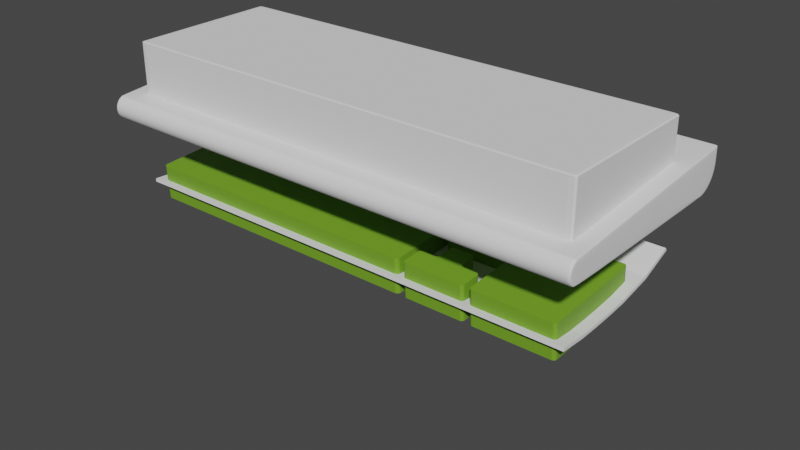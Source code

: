 # Source: keytop-fixed.blend  (saved by Blender 3.0.42; exported with 4.5.12 LTS)
import bpy
from mathutils import Matrix  # noqa: F401  (used for matrix-valued properties, if any)

bpy.ops.wm.read_factory_settings(use_empty=True)
scene = bpy.context.scene
scene.name = 'Scene'

# ---- collections
col_collection = bpy.data.collections.new('Collection'); scene.collection.children.link(col_collection)
col_keyplate_bottom = bpy.data.collections.new('keyplate-bottom'); scene.collection.children.link(col_keyplate_bottom)
col_keyplate_switchhole = bpy.data.collections.new('keyplate-switchhole'); col_keyplate_bottom.children.link(col_keyplate_switchhole)
col_case = bpy.data.collections.new('case'); scene.collection.children.link(col_case)
col_case_001 = bpy.data.collections.new('case.001'); scene.collection.children.link(col_case_001)

# ---- materials (node trees are filled in below, after node groups)
mat_green = bpy.data.materials.new('green')
mat_green.use_transparent_shadow = False

# ---- node groups
ng_auto_smooth = bpy.data.node_groups.new('Auto Smooth', 'GeometryNodeTree')
_s = ng_auto_smooth.interface.new_socket(name='Geometry', in_out='OUTPUT', socket_type='NodeSocketGeometry')
_s = ng_auto_smooth.interface.new_socket(name='Geometry', in_out='INPUT', socket_type='NodeSocketGeometry')
_s = ng_auto_smooth.interface.new_socket(name='Angle', in_out='INPUT', socket_type='NodeSocketFloat')
_s.subtype = 'ANGLE'
_s.min_value = 0.0
_s.max_value = 3.142
ng_auto_smooth.is_modifier = True
_N = ng_auto_smooth.nodes; _L = ng_auto_smooth.links
n0 = _N.new('NodeGroupOutput'); n0.name = 'Group Output'; n0.location = (480, -100)
n1 = _N.new('NodeGroupInput'); n1.name = 'Group Input'; n1.location = (-420, -300)
n2 = _N.new('NodeGroupInput'); n2.name = 'Group Input.001'; n2.location = (-60, -100)
n3 = _N.new('GeometryNodeSetShadeSmooth'); n3.name = 'Set Shade Smooth'; n3.location = (120, -100)
n3.domain = 'EDGE'
n4 = _N.new('GeometryNodeSetShadeSmooth'); n4.name = 'Set Shade Smooth.001'; n4.location = (300, -100)
n5 = _N.new('GeometryNodeInputMeshEdgeAngle'); n5.name = 'Edge Angle'; n5.location = (-420, -220)
n6 = _N.new('GeometryNodeInputEdgeSmooth'); n6.name = 'Is Edge Smooth'; n6.location = (-60, -160)
n7 = _N.new('GeometryNodeInputShadeSmooth'); n7.name = 'Is Face Smooth'; n7.location = (-240, -340)
n8 = _N.new('FunctionNodeBooleanMath'); n8.name = 'Boolean Math'; n8.location = (-60, -220)
n9 = _N.new('FunctionNodeCompare'); n9.name = 'Compare'; n9.location = (-240, -180)
n9.operation = 'LESS_EQUAL'
_L.new(n5.outputs[0], n9.inputs[0])
_L.new(n4.outputs[0], n0.inputs[0])
_L.new(n1.outputs[1], n9.inputs[1])
_L.new(n9.outputs[0], n8.inputs[0])
_L.new(n7.outputs[0], n8.inputs[1])
_L.new(n2.outputs[0], n3.inputs[0])
_L.new(n6.outputs[0], n3.inputs[1])
_L.new(n3.outputs[0], n4.inputs[0])
_L.new(n8.outputs[0], n3.inputs[2])
n0.is_active_output = True

# ---- material node trees
mat_green.use_nodes = True; mat_green.node_tree.nodes.clear()
_N = mat_green.node_tree.nodes; _L = mat_green.node_tree.links
n0 = _N.new('ShaderNodeBsdfPrincipled'); n0.name = 'Principled BSDF'; n0.location = (10, 300)
n0.distribution = 'GGX'
n0.subsurface_method = 'RANDOM_WALK_SKIN'
n0.inputs[0].default_value = (0.1763, 0.38, 0.02298, 1.0)
n0.inputs[3].default_value = 1.45
n0.inputs[27].default_value = (0.0, 0.0, 0.0, 1.0)
n0.inputs[28].default_value = 1.0
n1 = _N.new('ShaderNodeOutputMaterial'); n1.name = 'Material Output'; n1.location = (300, 300)
_L.new(n0.outputs[0], n1.inputs[0])
n1.is_active_output = True

# ---- world
world_world = bpy.data.worlds.new('World'); scene.world = world_world
world_world.use_nodes = True; world_world.node_tree.nodes.clear()
_N = world_world.node_tree.nodes; _L = world_world.node_tree.links
n0 = _N.new('ShaderNodeOutputWorld'); n0.name = 'World Output'; n0.location = (300, 300)
n1 = _N.new('ShaderNodeBackground'); n1.name = 'Background'; n1.location = (10, 300)
n1.inputs[0].default_value = (0.05088, 0.05088, 0.05088, 1.0)
_L.new(n1.outputs[0], n0.inputs[0])
n0.is_active_output = True
world_world.color = (0.05088, 0.05088, 0.05088)
world_world.use_sun_shadow = False
world_world.sun_shadow_jitter_overblur = 0.0

# ---- meshes
me_cube_002 = bpy.data.meshes.new('Cube.002')
me_cube_002.from_pydata([(-0.9569, -0.942, -1.0), (-0.9569, -0.9891, -0.9529), (-1.004, -0.942, -0.9529), (-0.9569, -0.9629, -0.9998), (-0.9569, -0.9829, -0.9938), (-0.9778, -0.942, -0.9998), (-0.979, -0.9641, -0.9995), (-0.9786, -0.9827, -0.9936), (-0.9946, -0.9797, -0.9906), (-0.9778, -0.9889, -0.9529), (-0.9978, -0.9829, -0.9529), (-0.9569, -0.9889, -0.9738), (-0.979, -0.9886, -0.975), (-0.9976, -0.9827, -0.9747), (-1.004, -0.942, -0.9738), (-0.9978, -0.942, -0.9938), (-1.004, -0.9629, -0.9529), (-1.003, -0.9641, -0.975), (-0.9976, -0.9638, -0.9936), (-0.9569, -0.9891, 0.9529), (-0.9569, -0.942, 1.0), (-1.004, -0.942, 0.9529), (-0.9569, -0.9889, 0.9738), (-0.9569, -0.9829, 0.9938), (-0.9778, -0.9889, 0.9529), (-0.979, -0.9886, 0.975), (-0.9786, -0.9827, 0.9936), (-0.9946, -0.9797, 0.9906), (-0.9778, -0.942, 0.9998), (-0.9978, -0.942, 0.9938), (-0.9569, -0.9629, 0.9998), (-0.979, -0.9641, 0.9995), (-0.9976, -0.9638, 0.9936), (-1.004, -0.9629, 0.9529), (-0.9978, -0.9829, 0.9529), (-1.004, -0.942, 0.9738), (-1.003, -0.9641, 0.975), (-0.9976, -0.9827, 0.9747), (-0.9569, 1.042, -1.0), (-1.004, 1.042, -0.9529), (-0.9569, 1.089, -0.9529), (-0.9778, 1.042, -0.9998), (-0.9978, 1.042, -0.9938), (-0.9569, 1.063, -0.9998), (-0.979, 1.064, -0.9995), (-0.9976, 1.064, -0.9936), (-0.9946, 1.08, -0.9906), (-1.004, 1.063, -0.9529), (-0.9978, 1.083, -0.9529), (-1.004, 1.042, -0.9738), (-1.003, 1.064, -0.975), (-0.9976, 1.083, -0.9747), (-0.9569, 1.089, -0.9738), (-0.9569, 1.083, -0.9938), (-0.9778, 1.089, -0.9529), (-0.979, 1.089, -0.975), (-0.9786, 1.083, -0.9936), (-0.9569, 1.042, 1.0), (-0.9569, 1.089, 0.9529), (-1.004, 1.042, 0.9529), (-0.9569, 1.063, 0.9998), (-0.9569, 1.083, 0.9938), (-0.9778, 1.042, 0.9998), (-0.979, 1.064, 0.9995), (-0.9786, 1.083, 0.9936), (-0.9946, 1.08, 0.9906), (-0.9778, 1.089, 0.9529), (-0.9978, 1.083, 0.9529), (-0.9569, 1.089, 0.9738), (-0.979, 1.089, 0.975), (-0.9976, 1.083, 0.9747), (-1.004, 1.042, 0.9738), (-0.9978, 1.042, 0.9938), (-1.004, 1.063, 0.9529), (-1.003, 1.064, 0.975), (-0.9976, 1.064, 0.9936), (0.9529, -0.942, -1.0), (1.0, -0.942, -0.9529), (0.9529, -0.9891, -0.9529), (0.9738, -0.942, -0.9998), (0.9938, -0.942, -0.9938), (0.9529, -0.9629, -0.9998), (0.975, -0.9641, -0.9995), (0.9936, -0.9638, -0.9936), (0.9906, -0.9797, -0.9906), (0.9998, -0.9629, -0.9529), (0.9938, -0.9829, -0.9529), (0.9998, -0.942, -0.9738), (0.9995, -0.9641, -0.975), (0.9936, -0.9827, -0.9747), (0.9529, -0.9889, -0.9738), (0.9529, -0.9829, -0.9938), (0.9738, -0.9889, -0.9529), (0.975, -0.9886, -0.975), (0.9747, -0.9827, -0.9936), (0.9529, -0.942, 1.0), (0.9529, -0.9891, 0.9529), (1.0, -0.942, 0.9529), (0.9529, -0.9629, 0.9998), (0.9529, -0.9829, 0.9938), (0.9738, -0.942, 0.9998), (0.975, -0.9641, 0.9995), (0.9747, -0.9827, 0.9936), (0.9906, -0.9797, 0.9906), (0.9738, -0.9889, 0.9529), (0.9938, -0.9829, 0.9529), (0.9529, -0.9889, 0.9738), (0.975, -0.9886, 0.975), (0.9936, -0.9827, 0.9747), (0.9998, -0.942, 0.9738), (0.9938, -0.942, 0.9938), (0.9998, -0.9629, 0.9529), (0.9995, -0.9641, 0.975), (0.9936, -0.9638, 0.9936), (0.9529, 1.042, -1.0), (0.9529, 1.089, -0.9529), (1.0, 1.042, -0.9529), (0.9529, 1.063, -0.9998), (0.9529, 1.083, -0.9938), (0.9738, 1.042, -0.9998), (0.975, 1.064, -0.9995), (0.9747, 1.083, -0.9936), (0.9906, 1.08, -0.9906), (0.9738, 1.089, -0.9529), (0.9938, 1.083, -0.9529), (0.9529, 1.089, -0.9738), (0.975, 1.089, -0.975), (0.9936, 1.083, -0.9747), (0.9998, 1.042, -0.9738), (0.9938, 1.042, -0.9938), (0.9998, 1.063, -0.9529), (0.9995, 1.064, -0.975), (0.9936, 1.064, -0.9936), (0.9529, 1.042, 1.0), (1.0, 1.042, 0.9529), (0.9529, 1.089, 0.9529), (0.9738, 1.042, 0.9998), (0.9938, 1.042, 0.9938), (0.9529, 1.063, 0.9998), (0.975, 1.064, 0.9995), (0.9936, 1.064, 0.9936), (0.9906, 1.08, 0.9906), (0.9998, 1.063, 0.9529), (0.9938, 1.083, 0.9529), (0.9998, 1.042, 0.9738), (0.9995, 1.064, 0.975), (0.9936, 1.083, 0.9747), (0.9529, 1.089, 0.9738), (0.9529, 1.083, 0.9938), (0.9738, 1.089, 0.9529), (0.975, 1.089, 0.975), (0.9747, 1.083, 0.9936)], [], [(78, 96, 19, 1), (116, 134, 97, 77), (133, 57, 20, 95), (2, 21, 59, 39), (40, 58, 135, 115), (0, 3, 6, 5), (3, 4, 7, 6), (5, 6, 18, 15), (6, 7, 8, 18), (1, 9, 12, 11), (9, 10, 13, 12), (11, 12, 7, 4), (12, 13, 8, 7), (2, 14, 17, 16), (14, 15, 18, 17), (16, 17, 13, 10), (17, 18, 8, 13), (19, 22, 25, 24), (22, 23, 26, 25), (24, 25, 37, 34), (25, 26, 27, 37), (20, 28, 31, 30), (28, 29, 32, 31), (30, 31, 26, 23), (31, 32, 27, 26), (21, 33, 36, 35), (33, 34, 37, 36), (35, 36, 32, 29), (36, 37, 27, 32), (38, 41, 44, 43), (41, 42, 45, 44), (43, 44, 56, 53), (44, 45, 46, 56), (39, 47, 50, 49), (47, 48, 51, 50), (49, 50, 45, 42), (50, 51, 46, 45), (40, 52, 55, 54), (52, 53, 56, 55), (54, 55, 51, 48), (55, 56, 46, 51), (57, 60, 63, 62), (60, 61, 64, 63), (62, 63, 75, 72), (63, 64, 65, 75), (58, 66, 69, 68), (66, 67, 70, 69), (68, 69, 64, 61), (69, 70, 65, 64), (59, 71, 74, 73), (71, 72, 75, 74), (73, 74, 70, 67), (74, 75, 65, 70), (76, 79, 82, 81), (79, 80, 83, 82), (81, 82, 94, 91), (82, 83, 84, 94), (77, 85, 88, 87), (85, 86, 89, 88), (87, 88, 83, 80), (88, 89, 84, 83), (78, 90, 93, 92), (90, 91, 94, 93), (92, 93, 89, 86), (93, 94, 84, 89), (95, 98, 101, 100), (98, 99, 102, 101), (100, 101, 113, 110), (101, 102, 103, 113), (96, 104, 107, 106), (104, 105, 108, 107), (106, 107, 102, 99), (107, 108, 103, 102), (97, 109, 112, 111), (109, 110, 113, 112), (111, 112, 108, 105), (112, 113, 103, 108), (114, 117, 120, 119), (117, 118, 121, 120), (119, 120, 132, 129), (120, 121, 122, 132), (115, 123, 126, 125), (123, 124, 127, 126), (125, 126, 121, 118), (126, 127, 122, 121), (116, 128, 131, 130), (128, 129, 132, 131), (130, 131, 127, 124), (131, 132, 122, 127), (133, 136, 139, 138), (136, 137, 140, 139), (138, 139, 151, 148), (139, 140, 141, 151), (134, 142, 145, 144), (142, 143, 146, 145), (144, 145, 140, 137), (145, 146, 141, 140), (135, 147, 150, 149), (147, 148, 151, 150), (149, 150, 146, 143), (150, 151, 141, 146), (38, 0, 5, 41), (41, 5, 15, 42), (42, 15, 14, 49), (49, 14, 2, 39), (1, 19, 24, 9), (9, 24, 34, 10), (10, 34, 33, 16), (16, 33, 21, 2), (20, 57, 62, 28), (28, 62, 72, 29), (29, 72, 71, 35), (35, 71, 59, 21), (58, 40, 54, 66), (66, 54, 48, 67), (67, 48, 47, 73), (73, 47, 39, 59), (114, 38, 43, 117), (117, 43, 53, 118), (118, 53, 52, 125), (125, 52, 40, 115), (57, 133, 138, 60), (60, 138, 148, 61), (61, 148, 147, 68), (68, 147, 135, 58), (134, 116, 130, 142), (142, 130, 124, 143), (143, 124, 123, 149), (149, 123, 115, 135), (76, 114, 119, 79), (79, 119, 129, 80), (80, 129, 128, 87), (87, 128, 116, 77), (133, 95, 100, 136), (136, 100, 110, 137), (137, 110, 109, 144), (144, 109, 97, 134), (96, 78, 92, 104), (104, 92, 86, 105), (105, 86, 85, 111), (111, 85, 77, 97), (0, 76, 81, 3), (3, 81, 91, 4), (4, 91, 90, 11), (11, 90, 78, 1), (95, 20, 30, 98), (98, 30, 23, 99), (99, 23, 22, 106), (106, 22, 19, 96), (38, 114, 76, 0)])
_uv = me_cube_002.uv_layers.new(name='UVMap')
_uv.uv.foreach_set('vector', [0.3809, 0.7559, 0.6191, 0.7559, 0.6191, 0.9941, 0.3809, 0.9941, 0.3809, 0.5057, 0.6191, 0.5057, 0.6191, 0.7443, 0.3809, 0.7443, 0.6309, 0.5057, 0.8691, 0.5057, 0.8691, 0.7443, 0.6309, 0.7443, 0.3809, 0.005663, 0.6191, 0.005663, 0.6191, 0.2443, 0.3809, 0.2443, 0.3809, 0.2559, 0.6191, 0.2559, 0.6191, 0.4941, 0.3809, 0.4941, 0.1309, 0.7443, 0.1309, 0.7469, 0.1281, 0.747, 0.1283, 0.7443, 0.1309, 0.7469, 0.1309, 0.75, 0.1282, 0.75, 0.1281, 0.747, 0.1283, 0.7443, 0.1281, 0.747, 0.125, 0.747, 0.125, 0.7443, 0.1281, 0.747, 0.1282, 0.75, 0.1262, 0.75, 0.125, 0.747, 0.3809, 0.9941, 0.3809, 0.9967, 0.3781, 0.9969, 0.3783, 0.9941, 0.3809, 0.9967, 0.3809, 1.0, 0.3782, 1.0, 0.3781, 0.9969, 0.3783, 0.9941, 0.3781, 0.9969, 0.375, 0.9968, 0.375, 0.9941, 0.3781, 0.9969, 0.3782, 1.0, 0.3762, 1.0, 0.375, 0.9968, 0.3809, 0.005663, 0.3783, 0.005663, 0.3781, 0.003001, 0.3809, 0.00315, 0.3783, 0.005663, 0.375, 0.005663, 0.375, 0.003046, 0.3781, 0.003001, 0.3809, 0.00315, 0.3781, 0.003001, 0.3782, 0.0, 0.3809, 0.0, 0.3781, 0.003001, 0.375, 0.003046, 0.375, 0.00113, 0.3782, 0.0, 0.6191, 0.9941, 0.6217, 0.9941, 0.6219, 0.9969, 0.6191, 0.9967, 0.6217, 0.9941, 0.625, 0.9941, 0.625, 0.9968, 0.6219, 0.9969, 0.6191, 0.9967, 0.6219, 0.9969, 0.6218, 1.0, 0.6191, 1.0, 0.6219, 0.9969, 0.625, 0.9968, 0.625, 0.9988, 0.6218, 1.0, 0.8691, 0.7443, 0.8717, 0.7443, 0.8719, 0.747, 0.8691, 0.7469, 0.8717, 0.7443, 0.875, 0.7443, 0.875, 0.747, 0.8719, 0.747, 0.8691, 0.7469, 0.8719, 0.747, 0.8718, 0.75, 0.8691, 0.75, 0.8719, 0.747, 0.875, 0.747, 0.875, 0.7489, 0.8718, 0.75, 0.6191, 0.005663, 0.6191, 0.00315, 0.6219, 0.003001, 0.6217, 0.005663, 0.6191, 0.00315, 0.6191, 0.0, 0.6218, 0.0, 0.6219, 0.003001, 0.6217, 0.005663, 0.6219, 0.003001, 0.625, 0.003046, 0.625, 0.005663, 0.6219, 0.003001, 0.6218, 0.0, 0.6238, 0.0, 0.625, 0.003046, 0.1309, 0.5057, 0.1283, 0.5057, 0.1281, 0.503, 0.1309, 0.5031, 0.1283, 0.5057, 0.125, 0.5057, 0.125, 0.503, 0.1281, 0.503, 0.1309, 0.5031, 0.1281, 0.503, 0.1282, 0.5, 0.1309, 0.5, 0.1281, 0.503, 0.125, 0.503, 0.125, 0.5011, 0.1282, 0.5, 0.3809, 0.2443, 0.3809, 0.2469, 0.3781, 0.247, 0.3783, 0.2443, 0.3809, 0.2469, 0.3809, 0.25, 0.3782, 0.25, 0.3781, 0.247, 0.3783, 0.2443, 0.3781, 0.247, 0.375, 0.247, 0.375, 0.2443, 0.3781, 0.247, 0.3782, 0.25, 0.3762, 0.25, 0.375, 0.247, 0.3809, 0.2559, 0.3783, 0.2559, 0.3781, 0.2531, 0.3809, 0.2533, 0.3783, 0.2559, 0.375, 0.2559, 0.375, 0.2532, 0.3781, 0.2531, 0.3809, 0.2533, 0.3781, 0.2531, 0.3782, 0.25, 0.3809, 0.25, 0.3781, 0.2531, 0.375, 0.2532, 0.375, 0.2512, 0.3782, 0.25, 0.8691, 0.5057, 0.8691, 0.5031, 0.8719, 0.503, 0.8717, 0.5057, 0.8691, 0.5031, 0.8691, 0.5, 0.8718, 0.5, 0.8719, 0.503, 0.8717, 0.5057, 0.8719, 0.503, 0.875, 0.503, 0.875, 0.5057, 0.8719, 0.503, 0.8718, 0.5, 0.8738, 0.5, 0.875, 0.503, 0.6191, 0.2559, 0.6191, 0.2533, 0.6219, 0.2531, 0.6217, 0.2559, 0.6191, 0.2533, 0.6191, 0.25, 0.6218, 0.25, 0.6219, 0.2531, 0.6217, 0.2559, 0.6219, 0.2531, 0.625, 0.2532, 0.625, 0.2559, 0.6219, 0.2531, 0.6218, 0.25, 0.6238, 0.25, 0.625, 0.2532, 0.6191, 0.2443, 0.6217, 0.2443, 0.6219, 0.247, 0.6191, 0.2469, 0.6217, 0.2443, 0.625, 0.2443, 0.625, 0.247, 0.6219, 0.247, 0.6191, 0.2469, 0.6219, 0.247, 0.6218, 0.25, 0.6191, 0.25, 0.6219, 0.247, 0.625, 0.247, 0.625, 0.2489, 0.6218, 0.25, 0.3691, 0.7443, 0.3717, 0.7443, 0.3719, 0.747, 0.3691, 0.7469, 0.3717, 0.7443, 0.375, 0.7443, 0.375, 0.747, 0.3719, 0.747, 0.3691, 0.7469, 0.3719, 0.747, 0.3718, 0.75, 0.3691, 0.75, 0.3719, 0.747, 0.375, 0.747, 0.3754, 0.75, 0.3718, 0.75, 0.3809, 0.7443, 0.3809, 0.7469, 0.3781, 0.747, 0.3783, 0.7443, 0.3809, 0.7469, 0.3809, 0.75, 0.3782, 0.75, 0.3781, 0.747, 0.3783, 0.7443, 0.3781, 0.747, 0.375, 0.747, 0.375, 0.7443, 0.3781, 0.747, 0.3782, 0.75, 0.3754, 0.75, 0.375, 0.747, 0.3809, 0.7559, 0.3783, 0.7559, 0.3781, 0.7531, 0.3809, 0.7533, 0.3783, 0.7559, 0.375, 0.7559, 0.375, 0.7532, 0.3781, 0.7531, 0.3809, 0.7533, 0.3781, 0.7531, 0.3782, 0.75, 0.3809, 0.75, 0.3781, 0.7531, 0.375, 0.7532, 0.3754, 0.75, 0.3782, 0.75, 0.6309, 0.7443, 0.6309, 0.7469, 0.6281, 0.747, 0.6283, 0.7443, 0.6309, 0.7469, 0.6309, 0.75, 0.6282, 0.75, 0.6281, 0.747, 0.6283, 0.7443, 0.6281, 0.747, 0.625, 0.747, 0.625, 0.7443, 0.6281, 0.747, 0.6282, 0.75, 0.625, 0.7496, 0.625, 0.747, 0.6191, 0.7559, 0.6191, 0.7533, 0.6219, 0.7531, 0.6217, 0.7559, 0.6191, 0.7533, 0.6191, 0.75, 0.6218, 0.75, 0.6219, 0.7531, 0.6217, 0.7559, 0.6219, 0.7531, 0.625, 0.7532, 0.625, 0.7559, 0.6219, 0.7531, 0.6218, 0.75, 0.625, 0.7496, 0.625, 0.7532, 0.6191, 0.7443, 0.6217, 0.7443, 0.6219, 0.747, 0.6191, 0.7469, 0.6217, 0.7443, 0.625, 0.7443, 0.625, 0.747, 0.6219, 0.747, 0.6191, 0.7469, 0.6219, 0.747, 0.6218, 0.75, 0.6191, 0.75, 0.6219, 0.747, 0.625, 0.747, 0.625, 0.7496, 0.6218, 0.75, 0.3691, 0.5057, 0.3691, 0.5031, 0.3719, 0.503, 0.3717, 0.5057, 0.3691, 0.5031, 0.3691, 0.5, 0.3718, 0.5, 0.3719, 0.503, 0.3717, 0.5057, 0.3719, 0.503, 0.375, 0.503, 0.375, 0.5057, 0.3719, 0.503, 0.3718, 0.5, 0.375, 0.5004, 0.375, 0.503, 0.3809, 0.4941, 0.3809, 0.4967, 0.3781, 0.4969, 0.3783, 0.4941, 0.3809, 0.4967, 0.3809, 0.5, 0.3782, 0.5, 0.3781, 0.4969, 0.3783, 0.4941, 0.3781, 0.4969, 0.375, 0.4968, 0.375, 0.4941, 0.3781, 0.4969, 0.3782, 0.5, 0.375, 0.5004, 0.375, 0.4968, 0.3809, 0.5057, 0.3783, 0.5057, 0.3781, 0.503, 0.3809, 0.5031, 0.3783, 0.5057, 0.375, 0.5057, 0.375, 0.503, 0.3781, 0.503, 0.3809, 0.5031, 0.3781, 0.503, 0.3782, 0.5, 0.3809, 0.5, 0.3781, 0.503, 0.375, 0.503, 0.375, 0.5004, 0.3782, 0.5, 0.6309, 0.5057, 0.6283, 0.5057, 0.6281, 0.503, 0.6309, 0.5031, 0.6283, 0.5057, 0.625, 0.5057, 0.625, 0.503, 0.6281, 0.503, 0.6309, 0.5031, 0.6281, 0.503, 0.6282, 0.5, 0.6309, 0.5, 0.6281, 0.503, 0.625, 0.503, 0.6246, 0.5, 0.6282, 0.5, 0.6191, 0.5057, 0.6191, 0.5031, 0.6219, 0.503, 0.6217, 0.5057, 0.6191, 0.5031, 0.6191, 0.5, 0.6218, 0.5, 0.6219, 0.503, 0.6217, 0.5057, 0.6219, 0.503, 0.625, 0.503, 0.625, 0.5057, 0.6219, 0.503, 0.6218, 0.5, 0.6246, 0.5, 0.625, 0.503, 0.6191, 0.4941, 0.6217, 0.4941, 0.6219, 0.4969, 0.6191, 0.4967, 0.6217, 0.4941, 0.625, 0.4941, 0.625, 0.4968, 0.6219, 0.4969, 0.6191, 0.4967, 0.6219, 0.4969, 0.6218, 0.5, 0.6191, 0.5, 0.6219, 0.4969, 0.625, 0.4968, 0.6246, 0.5, 0.6218, 0.5, 0.1309, 0.5057, 0.1309, 0.7443, 0.1283, 0.7443, 0.1283, 0.5057, 0.1283, 0.5057, 0.1283, 0.7443, 0.125, 0.7443, 0.125, 0.5057, 0.375, 0.2443, 0.375, 0.005663, 0.3783, 0.005663, 0.3783, 0.2443, 0.3783, 0.2443, 0.3783, 0.005663, 0.3809, 0.005663, 0.3809, 0.2443, 0.3809, 0.9941, 0.6191, 0.9941, 0.6191, 0.9967, 0.3809, 0.9967, 0.3809, 0.9967, 0.6191, 0.9967, 0.6191, 1.0, 0.3809, 1.0, 0.3809, 0.0, 0.6191, 0.0, 0.6191, 0.00315, 0.3809, 0.00315, 0.3809, 0.00315, 0.6191, 0.00315, 0.6191, 0.005663, 0.3809, 0.005663, 0.8691, 0.7443, 0.8691, 0.5057, 0.8717, 0.5057, 0.8717, 0.7443, 0.8717, 0.7443, 0.8717, 0.5057, 0.875, 0.5057, 0.875, 0.7443, 0.625, 0.005663, 0.625, 0.2443, 0.6217, 0.2443, 0.6217, 0.005663, 0.6217, 0.005663, 0.6217, 0.2443, 0.6191, 0.2443, 0.6191, 0.005663, 0.6191, 0.2559, 0.3809, 0.2559, 0.3809, 0.2533, 0.6191, 0.2533, 0.6191, 0.2533, 0.3809, 0.2533, 0.3809, 0.25, 0.6191, 0.25, 0.6191, 0.25, 0.3809, 0.25, 0.3809, 0.2469, 0.6191, 0.2469, 0.6191, 0.2469, 0.3809, 0.2469, 0.3809, 0.2443, 0.6191, 0.2443, 0.3691, 0.5057, 0.1309, 0.5057, 0.1309, 0.5031, 0.3691, 0.5031, 0.3691, 0.5031, 0.1309, 0.5031, 0.1309, 0.5, 0.3691, 0.5, 0.375, 0.4941, 0.375, 0.2559, 0.3783, 0.2559, 0.3783, 0.4941, 0.3783, 0.4941, 0.3783, 0.2559, 0.3809, 0.2559, 0.3809, 0.4941, 0.8691, 0.5057, 0.6309, 0.5057, 0.6309, 0.5031, 0.8691, 0.5031, 0.8691, 0.5031, 0.6309, 0.5031, 0.6309, 0.5, 0.8691, 0.5, 0.625, 0.2559, 0.625, 0.4941, 0.6217, 0.4941, 0.6217, 0.2559, 0.6217, 0.2559, 0.6217, 0.4941, 0.6191, 0.4941, 0.6191, 0.2559, 0.6191, 0.5057, 0.3809, 0.5057, 0.3809, 0.5031, 0.6191, 0.5031, 0.6191, 0.5031, 0.3809, 0.5031, 0.3809, 0.5, 0.6191, 0.5, 0.6191, 0.5, 0.3809, 0.5, 0.3809, 0.4967, 0.6191, 0.4967, 0.6191, 0.4967, 0.3809, 0.4967, 0.3809, 0.4941, 0.6191, 0.4941, 0.3691, 0.7443, 0.3691, 0.5057, 0.3717, 0.5057, 0.3717, 0.7443, 0.3717, 0.7443, 0.3717, 0.5057, 0.375, 0.5057, 0.375, 0.7443, 0.375, 0.7443, 0.375, 0.5057, 0.3783, 0.5057, 0.3783, 0.7443, 0.3783, 0.7443, 0.3783, 0.5057, 0.3809, 0.5057, 0.3809, 0.7443, 0.6309, 0.5057, 0.6309, 0.7443, 0.6283, 0.7443, 0.6283, 0.5057, 0.6283, 0.5057, 0.6283, 0.7443, 0.625, 0.7443, 0.625, 0.5057, 0.625, 0.5057, 0.625, 0.7443, 0.6217, 0.7443, 0.6217, 0.5057, 0.6217, 0.5057, 0.6217, 0.7443, 0.6191, 0.7443, 0.6191, 0.5057, 0.6191, 0.7559, 0.3809, 0.7559, 0.3809, 0.7533, 0.6191, 0.7533, 0.6191, 0.7533, 0.3809, 0.7533, 0.3809, 0.75, 0.6191, 0.75, 0.6191, 0.75, 0.3809, 0.75, 0.3809, 0.7469, 0.6191, 0.7469, 0.6191, 0.7469, 0.3809, 0.7469, 0.3809, 0.7443, 0.6191, 0.7443, 0.1309, 0.7443, 0.3691, 0.7443, 0.3691, 0.7469, 0.1309, 0.7469, 0.1309, 0.7469, 0.3691, 0.7469, 0.3691, 0.75, 0.1309, 0.75, 0.375, 0.9941, 0.375, 0.7559, 0.3783, 0.7559, 0.3783, 0.9941, 0.3783, 0.9941, 0.3783, 0.7559, 0.3809, 0.7559, 0.3809, 0.9941, 0.6309, 0.7443, 0.8691, 0.7443, 0.8691, 0.7469, 0.6309, 0.7469, 0.6309, 0.7469, 0.8691, 0.7469, 0.8691, 0.75, 0.6309, 0.75, 0.625, 0.7559, 0.625, 0.9941, 0.6217, 0.9941, 0.6217, 0.7559, 0.6217, 0.7559, 0.6217, 0.9941, 0.6191, 0.9941, 0.6191, 0.7559, 0.1309, 0.5057, 0.3691, 0.5057, 0.3691, 0.7443, 0.1309, 0.7443])
me_cube_002.use_remesh_fix_poles = True
me_cube_002.use_remesh_preserve_attributes = False
me_cube_002.update()
me_plane_041 = bpy.data.meshes.new('Plane.041')
me_plane_041.from_pydata([(-4.184, -1.513, 0.0), (-4.304, -1.393, 0.0), (-4.211, -1.511, 0.0), (-4.237, -1.502, 0.0), (-4.26, -1.488, 0.0), (-4.28, -1.469, 0.0), (-4.294, -1.446, 0.0), (-4.302, -1.42, 0.0), (4.304, -1.393, 0.0), (4.184, -1.513, 0.0), (4.302, -1.42, 0.0), (4.294, -1.446, 0.0), (4.28, -1.469, 0.0), (4.26, -1.488, 0.0), (4.237, -1.502, 0.0), (4.211, -1.511, 0.0), (-4.184, 1.513, 0.0), (-4.304, 1.393, 0.0), (-4.211, 1.511, 0.0), (-4.237, 1.502, 0.0), (-4.26, 1.488, 0.0), (-4.28, 1.469, 0.0), (-4.294, 1.446, 0.0), (-4.302, 1.42, 0.0), (4.184, 1.513, 0.0), (4.304, 1.393, 0.0), (4.211, 1.511, 0.0), (4.237, 1.502, 0.0), (4.26, 1.488, 0.0), (4.28, 1.469, 0.0), (4.294, 1.446, 0.0), (4.302, 1.42, 0.0)], [], [(1, 7, 6, 5, 4, 3, 2, 0, 9, 15, 14, 13, 12, 11, 10, 8, 25, 31, 30, 29, 28, 27, 26, 24, 16, 18, 19, 20, 21, 22, 23, 17)])
_uv = me_plane_041.uv_layers.new(name='UVMap')
_uv.uv.foreach_set('vector', [0.0, 0.03965, 0.0002967, 0.03073, 0.001256, 0.0222, 0.002884, 0.01454, 0.005111, 0.008205, 0.007806, 0.003574, 0.0108, 0.0008437, 0.01394, 0.0, 0.9861, 0.0, 0.9892, 0.0008437, 0.9922, 0.003574, 0.9949, 0.008205, 0.9971, 0.01454, 0.9987, 0.0222, 0.9997, 0.03073, 1.0, 0.03965, 1.0, 0.9604, 0.9997, 0.9693, 0.9987, 0.9778, 0.9971, 0.9855, 0.9949, 0.9918, 0.9922, 0.9964, 0.9892, 0.9992, 0.9861, 1.0, 0.01394, 1.0, 0.0108, 0.9992, 0.007806, 0.9964, 0.005111, 0.9918, 0.002884, 0.9855, 0.001256, 0.9778, 0.0002967, 0.9693, 0.0, 0.9604])
me_plane_041.materials.append(mat_green)
me_plane_041.use_remesh_fix_poles = True
me_plane_041.use_remesh_preserve_attributes = False
me_plane_041.update()
me_plane_042 = bpy.data.meshes.new('Plane.042')
me_plane_042.from_pydata([(-0.9533, -1.965, 0.0), (-1.053, -1.865, 0.0), (-0.9758, -1.963, 0.0), (-0.9973, -1.956, 0.0), (-1.017, -1.944, 0.0), (-1.033, -1.928, 0.0), (-1.044, -1.909, 0.0), (-1.051, -1.887, 0.0), (1.311, -1.865, 0.0), (1.211, -1.965, 0.0), (1.309, -1.887, 0.0), (1.302, -1.909, 0.0), (1.29, -1.928, 0.0), (1.274, -1.944, 0.0), (1.255, -1.956, 0.0), (1.233, -1.963, 0.0), (-0.9533, 1.062, 0.0), (-1.053, 0.9615, 0.0), (-0.9758, 1.059, 0.0), (-0.9973, 1.053, 0.0), (-1.017, 1.041, 0.0), (-1.033, 1.025, 0.0), (-1.044, 1.006, 0.0), (-1.051, 0.984, 0.0), (1.211, 1.062, 0.0), (1.311, 0.9615, 0.0), (1.233, 1.059, 0.0), (1.255, 1.053, 0.0), (1.274, 1.041, 0.0), (1.29, 1.025, 0.0), (1.302, 1.006, 0.0), (1.309, 0.984, 0.0)], [], [(1, 7, 6, 5, 4, 3, 2, 0, 9, 15, 14, 13, 12, 11, 10, 8, 25, 31, 30, 29, 28, 27, 26, 24, 16, 18, 19, 20, 21, 22, 23, 17)])
_uv = me_plane_042.uv_layers.new(name='UVMap')
_uv.uv.foreach_set('vector', [0.0, 0.03304, 0.0009002, 0.02561, 0.003813, 0.0185, 0.008753, 0.01211, 0.01551, 0.006837, 0.02369, 0.002978, 0.03279, 0.0007032, 0.0423, 0.0, 0.9577, 0.0, 0.9672, 0.0007032, 0.9763, 0.002978, 0.9845, 0.006837, 0.9912, 0.01211, 0.9962, 0.0185, 0.9991, 0.02561, 1.0, 0.03304, 1.0, 0.967, 0.9991, 0.9744, 0.9962, 0.9815, 0.9912, 0.9879, 0.9845, 0.9932, 0.9763, 0.997, 0.9672, 0.9993, 0.9577, 1.0, 0.0423, 1.0, 0.03279, 0.9993, 0.02369, 0.997, 0.01551, 0.9932, 0.008754, 0.9879, 0.003813, 0.9815, 0.0009002, 0.9744, 0.0, 0.967])
me_plane_042.materials.append(mat_green)
me_plane_042.use_remesh_fix_poles = True
me_plane_042.use_remesh_preserve_attributes = False
me_plane_042.update()
me_plane_043 = bpy.data.meshes.new('Plane.043')
me_plane_043.from_pydata([(-0.9533, -0.2175, 0.0), (-1.053, -0.1175, 0.0), (-0.9758, -0.2154, 0.0), (-0.9973, -0.2085, 0.0), (-1.017, -0.1968, 0.0), (-1.033, -0.1808, 0.0), (-1.044, -0.1615, 0.0), (-1.051, -0.14, 0.0), (0.7378, -0.1175, 0.0), (0.6378, -0.2175, 0.0), (0.7356, -0.14, 0.0), (0.7287, -0.1615, 0.0), (0.7171, -0.1808, 0.0), (0.7011, -0.1968, 0.0), (0.6818, -0.2085, 0.0), (0.6602, -0.2154, 0.0), (-0.9533, 1.062, 0.0), (-1.053, 0.9615, 0.0), (-0.9758, 1.059, 0.0), (-0.9973, 1.053, 0.0), (-1.017, 1.041, 0.0), (-1.033, 1.025, 0.0), (-1.044, 1.006, 0.0), (-1.051, 0.984, 0.0), (0.6378, 1.062, 0.0), (0.7378, 0.9615, 0.0), (0.6602, 1.059, 0.0), (0.6818, 1.053, 0.0), (0.7011, 1.041, 0.0), (0.7171, 1.025, 0.0), (0.7287, 1.006, 0.0), (0.7356, 0.984, 0.0)], [], [(1, 7, 6, 5, 4, 3, 2, 0, 9, 15, 14, 13, 12, 11, 10, 8, 25, 31, 30, 29, 28, 27, 26, 24, 16, 18, 19, 20, 21, 22, 23, 17)])
_uv = me_plane_043.uv_layers.new(name='UVMap')
_uv.uv.foreach_set('vector', [0.0, 0.07818, 0.001188, 0.0606, 0.005033, 0.04378, 0.01155, 0.02867, 0.02047, 0.01618, 0.03127, 0.007047, 0.04328, 0.001664, 0.05583, 0.0, 0.9442, 0.0, 0.9567, 0.001664, 0.9687, 0.007047, 0.9795, 0.01618, 0.9884, 0.02867, 0.995, 0.04378, 0.9988, 0.0606, 1.0, 0.07818, 1.0, 0.9218, 0.9988, 0.9394, 0.995, 0.9562, 0.9884, 0.9713, 0.9795, 0.9838, 0.9687, 0.993, 0.9567, 0.9983, 0.9442, 1.0, 0.05583, 1.0, 0.04328, 0.9983, 0.03127, 0.993, 0.02047, 0.9838, 0.01155, 0.9713, 0.005033, 0.9562, 0.001188, 0.9394, 0.0, 0.9218])
me_plane_043.materials.append(mat_green)
me_plane_043.use_remesh_fix_poles = True
me_plane_043.use_remesh_preserve_attributes = False
me_plane_043.update()
me_plane_044 = bpy.data.meshes.new('Plane.044')
me_plane_044.from_pydata([(-0.9533, -0.2175, 0.0), (-1.053, -0.1175, 0.0), (-0.9758, -0.2154, 0.0), (-0.9973, -0.2085, 0.0), (-1.017, -0.1968, 0.0), (-1.033, -0.1808, 0.0), (-1.044, -0.1615, 0.0), (-1.051, -0.14, 0.0), (0.7378, -0.1175, 0.0), (0.6378, -0.2175, 0.0), (0.7356, -0.14, 0.0), (0.7287, -0.1615, 0.0), (0.7171, -0.1808, 0.0), (0.7011, -0.1968, 0.0), (0.6818, -0.2085, 0.0), (0.6602, -0.2154, 0.0), (0.6378, 0.4516, 0.0), (0.7378, 0.3516, 0.0), (0.6602, 0.4495, 0.0), (0.6818, 0.4426, 0.0), (0.7011, 0.431, 0.0), (0.7171, 0.415, 0.0), (0.7287, 0.3956, 0.0), (0.7356, 0.3741, 0.0), (-0.9533, 0.4572, 0.0), (-1.053, 0.3576, 0.0), (-0.9758, 0.4552, 0.0), (-0.9973, 0.4484, 0.0), (-1.017, 0.4368, 0.0), (-1.033, 0.4208, 0.0), (-1.044, 0.4015, 0.0), (-1.051, 0.3801, 0.0), (-0.5102, 0.9378, 0.0), (-0.413, 1.038, 0.0), (-0.5087, 0.9603, 0.0), (-0.5024, 0.9818, 0.0), (-0.4912, 1.001, 0.0), (-0.4757, 1.017, 0.0), (-0.4567, 1.029, 0.0), (-0.4354, 1.036, 0.0), (-0.4994, 0.5556, 0.0), (-0.5966, 0.456, 0.0), (-0.5009, 0.5331, 0.0), (-0.5071, 0.5116, 0.0), (-0.5183, 0.4923, 0.0), (-0.5338, 0.4764, 0.0), (-0.5528, 0.4648, 0.0), (-0.5741, 0.458, 0.0), (0.1666, 0.9378, 0.0), (0.06419, 1.038, 0.0), (0.1639, 0.9603, 0.0), (0.1565, 0.9818, 0.0), (0.1444, 1.001, 0.0), (0.128, 1.017, 0.0), (0.1084, 1.029, 0.0), (0.08673, 1.036, 0.0), (0.1757, 0.5516, 0.0), (0.278, 0.4516, 0.0), (0.1783, 0.5291, 0.0), (0.1857, 0.5076, 0.0), (0.1979, 0.4883, 0.0), (0.2142, 0.4723, 0.0), (0.2338, 0.4607, 0.0), (0.2555, 0.4538, 0.0)], [], [(1, 7, 6, 5, 4, 3, 2, 0, 9, 15, 14, 13, 12, 11, 10, 8, 17, 23, 22, 21, 20, 19, 18, 16, 57, 63, 62, 61, 60, 59, 58, 56, 48, 50, 51, 52, 53, 54, 55, 49, 33, 39, 38, 37, 36, 35, 34, 32, 40, 42, 43, 44, 45, 46, 47, 41, 24, 26, 27, 28, 29, 30, 31, 25)])
_uv = me_plane_044.uv_layers.new(name='UVMap')
_uv.uv.foreach_set('vector', [0.0, 0.07818, 0.001189, 0.06061, 0.005034, 0.0438, 0.01156, 0.0287, 0.02048, 0.01621, 0.03127, 0.007066, 0.04328, 0.001669, 0.05583, 0.0, 0.9442, 0.0, 0.9567, 0.001669, 0.9687, 0.007066, 0.9796, 0.01621, 0.9885, 0.0287, 0.995, 0.0438, 0.9988, 0.06061, 1.0, 0.07818, 1.0, 0.445, 0.9988, 0.4626, 0.995, 0.4794, 0.9885, 0.4945, 0.9796, 0.507, 0.9688, 0.5161, 0.9567, 0.5215, 0.9442, 0.5232, 0.7433, 0.5232, 0.7307, 0.5248, 0.7186, 0.5302, 0.7076, 0.5395, 0.6984, 0.5525, 0.6917, 0.5685, 0.6876, 0.5861, 0.6862, 0.6045, 0.6811, 0.9187, 0.6796, 0.937, 0.6756, 0.9546, 0.6691, 0.9704, 0.6604, 0.9834, 0.65, 0.9928, 0.6386, 0.9983, 0.6266, 1.0, 0.3729, 1.0, 0.3609, 0.9983, 0.3495, 0.9928, 0.3392, 0.9834, 0.3305, 0.9704, 0.3238, 0.9546, 0.3197, 0.937, 0.3182, 0.9187, 0.3124, 0.6076, 0.3108, 0.5893, 0.3065, 0.5716, 0.2995, 0.5557, 0.2904, 0.5427, 0.2795, 0.5335, 0.2676, 0.5281, 0.255, 0.5265, 0.05583, 0.5275, 0.04327, 0.5259, 0.03124, 0.5206, 0.02043, 0.5115, 0.01152, 0.4991, 0.005014, 0.484, 0.001184, 0.4672, 0.0, 0.4496])
me_plane_044.materials.append(mat_green)
me_plane_044.use_remesh_fix_poles = True
me_plane_044.use_remesh_preserve_attributes = False
me_plane_044.update()
me_plane_045 = bpy.data.meshes.new('Plane.045')
me_plane_045.from_pydata([(-0.9533, -0.2175, 0.0), (-1.053, -0.1175, 0.0), (-0.9758, -0.2154, 0.0), (-0.9973, -0.2085, 0.0), (-1.017, -0.1968, 0.0), (-1.033, -0.1808, 0.0), (-1.044, -0.1615, 0.0), (-1.051, -0.14, 0.0), (0.7378, -0.1175, 0.0), (0.6378, -0.2175, 0.0), (0.7356, -0.14, 0.0), (0.7287, -0.1615, 0.0), (0.7171, -0.1808, 0.0), (0.7011, -0.1968, 0.0), (0.6818, -0.2085, 0.0), (0.6602, -0.2154, 0.0), (-0.9533, 0.4954, 0.0), (-1.053, 0.3954, 0.0), (-0.9758, 0.4933, 0.0), (-0.9973, 0.4864, 0.0), (-1.017, 0.4747, 0.0), (-1.033, 0.4588, 0.0), (-1.044, 0.4394, 0.0), (-1.051, 0.4179, 0.0), (0.6378, 0.4954, 0.0), (0.7378, 0.3954, 0.0), (0.6602, 0.4933, 0.0), (0.6818, 0.4864, 0.0), (0.7011, 0.4747, 0.0), (0.7171, 0.4588, 0.0), (0.7287, 0.4394, 0.0), (0.7356, 0.4179, 0.0)], [], [(1, 7, 6, 5, 4, 3, 2, 0, 9, 15, 14, 13, 12, 11, 10, 8, 25, 31, 30, 29, 28, 27, 26, 24, 16, 18, 19, 20, 21, 22, 23, 17)])
_uv = me_plane_045.uv_layers.new(name='UVMap')
_uv.uv.foreach_set('vector', [0.0, 0.1403, 0.001188, 0.1087, 0.005033, 0.07855, 0.01155, 0.05143, 0.02047, 0.02903, 0.03127, 0.01264, 0.04328, 0.002985, 0.05583, 0.0, 0.9442, 0.0, 0.9567, 0.002985, 0.9687, 0.01264, 0.9795, 0.02903, 0.9884, 0.05143, 0.995, 0.07855, 0.9988, 0.1087, 1.0, 0.1403, 1.0, 0.8597, 0.9988, 0.8913, 0.995, 0.9215, 0.9884, 0.9486, 0.9795, 0.971, 0.9687, 0.9874, 0.9567, 0.997, 0.9442, 1.0, 0.05583, 1.0, 0.04328, 0.997, 0.03127, 0.9874, 0.02047, 0.971, 0.01155, 0.9486, 0.005033, 0.9215, 0.001188, 0.8913, 0.0, 0.8597])
me_plane_045.materials.append(mat_green)
me_plane_045.use_remesh_fix_poles = True
me_plane_045.use_remesh_preserve_attributes = False
me_plane_045.update()
me_plane_046 = bpy.data.meshes.new('Plane.046')
me_plane_046.from_pydata([(-0.9533, -0.2175, 0.0), (-1.053, -0.1175, 0.0), (-0.9758, -0.2154, 0.0), (-0.9973, -0.2085, 0.0), (-1.017, -0.1968, 0.0), (-1.033, -0.1808, 0.0), (-1.044, -0.1615, 0.0), (-1.051, -0.14, 0.0), (1.316, -0.1175, 0.0), (1.216, -0.2175, 0.0), (1.314, -0.14, 0.0), (1.307, -0.1615, 0.0), (1.295, -0.1808, 0.0), (1.279, -0.1968, 0.0), (1.26, -0.2085, 0.0), (1.239, -0.2154, 0.0), (-0.9533, 0.4954, 0.0), (-1.053, 0.3954, 0.0), (-0.9758, 0.4933, 0.0), (-0.9973, 0.4864, 0.0), (-1.017, 0.4747, 0.0), (-1.033, 0.4588, 0.0), (-1.044, 0.4394, 0.0), (-1.051, 0.4179, 0.0), (1.216, 0.4954, 0.0), (1.316, 0.3954, 0.0), (1.239, 0.4933, 0.0), (1.26, 0.4864, 0.0), (1.279, 0.4747, 0.0), (1.295, 0.4588, 0.0), (1.307, 0.4394, 0.0), (1.314, 0.4179, 0.0)], [], [(1, 7, 6, 5, 4, 3, 2, 0, 9, 15, 14, 13, 12, 11, 10, 8, 25, 31, 30, 29, 28, 27, 26, 24, 16, 18, 19, 20, 21, 22, 23, 17)])
_uv = me_plane_046.uv_layers.new(name='UVMap')
_uv.uv.foreach_set('vector', [0.0, 0.1403, 0.0008982, 0.1087, 0.003804, 0.07855, 0.008734, 0.05143, 0.01547, 0.02903, 0.02363, 0.01264, 0.03271, 0.002985, 0.04221, 0.0, 0.9578, 0.0, 0.9673, 0.002985, 0.9764, 0.01264, 0.9845, 0.02903, 0.9913, 0.05143, 0.9962, 0.07855, 0.9991, 0.1087, 1.0, 0.1403, 1.0, 0.8597, 0.9991, 0.8913, 0.9962, 0.9215, 0.9913, 0.9486, 0.9845, 0.971, 0.9764, 0.9874, 0.9673, 0.997, 0.9578, 1.0, 0.04221, 1.0, 0.03271, 0.997, 0.02363, 0.9874, 0.01547, 0.971, 0.008734, 0.9486, 0.003804, 0.9215, 0.0008982, 0.8913, 0.0, 0.8597])
me_plane_046.materials.append(mat_green)
me_plane_046.use_remesh_fix_poles = True
me_plane_046.use_remesh_preserve_attributes = False
me_plane_046.update()
me_plane_047 = bpy.data.meshes.new('Plane.047')
me_plane_047.from_pydata([(-0.9533, -0.2175, 0.0), (-1.053, -0.1175, 0.0), (-0.9758, -0.2154, 0.0), (-0.9973, -0.2085, 0.0), (-1.017, -0.1968, 0.0), (-1.033, -0.1808, 0.0), (-1.044, -0.1615, 0.0), (-1.051, -0.14, 0.0), (1.316, -0.1175, 0.0), (1.216, -0.2175, 0.0), (1.314, -0.14, 0.0), (1.307, -0.1615, 0.0), (1.295, -0.1808, 0.0), (1.279, -0.1968, 0.0), (1.26, -0.2085, 0.0), (1.239, -0.2154, 0.0), (-0.9533, 0.4954, 0.0), (-1.053, 0.3954, 0.0), (-0.9758, 0.4933, 0.0), (-0.9973, 0.4864, 0.0), (-1.017, 0.4747, 0.0), (-1.033, 0.4588, 0.0), (-1.044, 0.4394, 0.0), (-1.051, 0.4179, 0.0), (1.216, 0.4954, 0.0), (1.316, 0.3954, 0.0), (1.239, 0.4933, 0.0), (1.26, 0.4864, 0.0), (1.279, 0.4747, 0.0), (1.295, 0.4588, 0.0), (1.307, 0.4394, 0.0), (1.314, 0.4179, 0.0)], [], [(1, 7, 6, 5, 4, 3, 2, 0, 9, 15, 14, 13, 12, 11, 10, 8, 25, 31, 30, 29, 28, 27, 26, 24, 16, 18, 19, 20, 21, 22, 23, 17)])
_uv = me_plane_047.uv_layers.new(name='UVMap')
_uv.uv.foreach_set('vector', [0.0, 0.1403, 0.0008982, 0.1087, 0.003804, 0.07855, 0.008734, 0.05143, 0.01547, 0.02903, 0.02363, 0.01264, 0.03271, 0.002985, 0.04221, 0.0, 0.9578, 0.0, 0.9673, 0.002985, 0.9764, 0.01264, 0.9845, 0.02903, 0.9913, 0.05143, 0.9962, 0.07855, 0.9991, 0.1087, 1.0, 0.1403, 1.0, 0.8597, 0.9991, 0.8913, 0.9962, 0.9215, 0.9913, 0.9486, 0.9845, 0.971, 0.9764, 0.9874, 0.9673, 0.997, 0.9578, 1.0, 0.04221, 1.0, 0.03271, 0.997, 0.02363, 0.9874, 0.01547, 0.971, 0.008734, 0.9486, 0.003804, 0.9215, 0.0008982, 0.8913, 0.0, 0.8597])
me_plane_047.materials.append(mat_green)
me_plane_047.use_remesh_fix_poles = True
me_plane_047.use_remesh_preserve_attributes = False
me_plane_047.update()
me_plane_048 = bpy.data.meshes.new('Plane.048')
me_plane_048.from_pydata([(-0.9333, -0.2175, 0.0), (-1.053, -0.09749, 0.0), (-0.9603, -0.2149, 0.0), (-0.9861, -0.2067, 0.0), (-1.009, -0.1927, 0.0), (-1.028, -0.1735, 0.0), (-1.043, -0.1503, 0.0), (-1.051, -0.1245, 0.0), (1.316, -0.09749, 0.0), (1.196, -0.2175, 0.0), (1.313, -0.1245, 0.0), (1.305, -0.1503, 0.0), (1.291, -0.1735, 0.0), (1.272, -0.1927, 0.0), (1.249, -0.2067, 0.0), (1.223, -0.2149, 0.0), (-0.9333, 0.4954, 0.0), (-1.053, 0.3754, 0.0), (-0.9603, 0.4929, 0.0), (-0.9861, 0.4846, 0.0), (-1.009, 0.4706, 0.0), (-1.028, 0.4514, 0.0), (-1.043, 0.4282, 0.0), (-1.051, 0.4024, 0.0), (1.196, 0.4954, 0.0), (1.316, 0.3754, 0.0), (1.223, 0.4929, 0.0), (1.249, 0.4846, 0.0), (1.272, 0.4706, 0.0), (1.291, 0.4514, 0.0), (1.305, 0.4282, 0.0), (1.313, 0.4024, 0.0)], [], [(1, 7, 6, 5, 4, 3, 2, 0, 9, 15, 14, 13, 12, 11, 10, 8, 25, 31, 30, 29, 28, 27, 26, 24, 16, 18, 19, 20, 21, 22, 23, 17)])
_uv = me_plane_048.uv_layers.new(name='UVMap')
_uv.uv.foreach_set('vector', [0.0, 0.1683, 0.001078, 0.1305, 0.004565, 0.09426, 0.01048, 0.06172, 0.01857, 0.03483, 0.02836, 0.01517, 0.03926, 0.003582, 0.05065, 0.0, 0.9494, 0.0, 0.9607, 0.003582, 0.9716, 0.01517, 0.9814, 0.03483, 0.9895, 0.06172, 0.9954, 0.09426, 0.9989, 0.1305, 1.0, 0.1683, 1.0, 0.8317, 0.9989, 0.8695, 0.9954, 0.9057, 0.9895, 0.9383, 0.9814, 0.9652, 0.9716, 0.9848, 0.9607, 0.9964, 0.9494, 1.0, 0.05065, 1.0, 0.03926, 0.9964, 0.02836, 0.9848, 0.01857, 0.9652, 0.01048, 0.9383, 0.004565, 0.9057, 0.001078, 0.8695, 0.0, 0.8317])
me_plane_048.materials.append(mat_green)
me_plane_048.use_remesh_fix_poles = True
me_plane_048.use_remesh_preserve_attributes = False
me_plane_048.update()
me_plane_049 = bpy.data.meshes.new('Plane.049')
me_plane_049.from_pydata([(-0.2215, -0.3565, 0.0), (-0.3298, -0.2481, 0.0), (-0.2458, -0.3542, 0.0), (-0.2692, -0.3467, 0.0), (-0.2901, -0.334, 0.0), (-0.3074, -0.3167, 0.0), (-0.3201, -0.2958, 0.0), (-0.3275, -0.2725, 0.0), (0.3298, -0.2481, 0.0), (0.2215, -0.3565, 0.0), (0.3275, -0.2725, 0.0), (0.3201, -0.2958, 0.0), (0.3074, -0.3167, 0.0), (0.2901, -0.334, 0.0), (0.2692, -0.3467, 0.0), (0.2458, -0.3542, 0.0), (-0.2215, 0.3565, 0.0), (-0.3298, 0.2481, 0.0), (-0.2458, 0.3542, 0.0), (-0.2692, 0.3467, 0.0), (-0.2901, 0.334, 0.0), (-0.3074, 0.3167, 0.0), (-0.3201, 0.2958, 0.0), (-0.3275, 0.2725, 0.0), (0.2215, 0.3565, 0.0), (0.3298, 0.2481, 0.0), (0.2458, 0.3542, 0.0), (0.2692, 0.3467, 0.0), (0.2901, 0.334, 0.0), (0.3074, 0.3167, 0.0), (0.3201, 0.2958, 0.0), (0.3275, 0.2725, 0.0)], [], [(1, 7, 6, 5, 4, 3, 2, 0, 9, 15, 14, 13, 12, 11, 10, 8, 25, 31, 30, 29, 28, 27, 26, 24, 16, 18, 19, 20, 21, 22, 23, 17)])
_uv = me_plane_049.uv_layers.new(name='UVMap')
_uv.uv.foreach_set('vector', [0.0, 0.152, 0.003495, 0.1178, 0.01481, 0.08511, 0.03399, 0.05572, 0.06022, 0.03145, 0.09198, 0.0137, 0.1273, 0.003234, 0.1642, 0.0, 0.8358, 0.0, 0.8727, 0.003234, 0.908, 0.0137, 0.9398, 0.03145, 0.966, 0.05572, 0.9852, 0.08511, 0.9965, 0.1178, 1.0, 0.152, 1.0, 0.848, 0.9965, 0.8822, 0.9852, 0.9149, 0.966, 0.9443, 0.9398, 0.9686, 0.908, 0.9863, 0.8727, 0.9968, 0.8358, 1.0, 0.1642, 1.0, 0.1273, 0.9968, 0.09198, 0.9863, 0.06022, 0.9686, 0.03399, 0.9443, 0.01481, 0.9149, 0.003495, 0.8822, 0.0, 0.848])
me_plane_049.materials.append(mat_green)
me_plane_049.use_remesh_fix_poles = True
me_plane_049.use_remesh_preserve_attributes = False
me_plane_049.update()
me_plane_050 = bpy.data.meshes.new('Plane.050')
me_plane_050.from_pydata([(-1.007, -0.9887, -0.2098), (1.013, -0.9887, -0.2098), (-1.007, 1.005, 0.0), (1.013, 1.005, 0.0), (-1.007, 0.1274, -0.2592), (1.013, 0.1274, -0.2592), (-1.007, -0.1288, -0.2686), (1.013, -0.1288, -0.2686), (-1.007, -0.3824, -0.2686), (1.013, -0.3824, -0.2686), (-1.007, -0.6483, -0.2584), (1.013, -0.6483, -0.2584), (1.013, 0.58, -0.1854), (-1.007, 0.58, -0.1854)], [], [(13, 12, 3, 2), (6, 7, 5, 4), (8, 9, 7, 6), (10, 11, 9, 8), (0, 1, 11, 10), (4, 5, 12, 13)])
_uv = me_plane_050.uv_layers.new(name='UVMap')
_uv.uv.foreach_set('vector', [0.0, 0.7896, 1.0, 0.7896, 1.0, 1.0, 0.0, 1.0, 0.0, 0.4343, 1.0, 0.4343, 1.0, 0.5632, 0.0, 0.5632, 0.0, 0.3066, 1.0, 0.3066, 1.0, 0.4343, 0.0, 0.4343, 0.0, 0.1725, 1.0, 0.1725, 1.0, 0.3066, 0.0, 0.3066, 0.0, 0.0, 1.0, 0.0, 1.0, 0.1725, 0.0, 0.1725, 0.0, 0.5632, 1.0, 0.5632, 1.0, 0.7896, 0.0, 0.7896])
me_plane_050.use_remesh_fix_poles = True
me_plane_050.use_remesh_preserve_attributes = False
me_plane_050.update()
me_cube = bpy.data.meshes.new('Cube')
me_cube.from_pydata([(-1.003, -1.084, -0.981), (-0.9834, -1.1, -1.0), (-1.0, -1.092, -0.9905), (-0.9931, -1.098, -0.9975), (-1.003, -1.083, 0.9887), (-0.9836, -1.104, 0.9813), (-0.9837, -1.085, 1.011), (-1.0, -1.092, 0.9844), (-1.0, -1.083, 0.9991), (-0.9977, -1.092, 0.9945), (-0.9836, -1.101, 0.9926), (-0.9931, -1.1, 0.9817), (-0.9927, -1.097, 0.9926), (-0.9932, -1.083, 1.007), (-0.9837, -1.094, 1.003), (-0.9927, -1.092, 1.0), (-1.005, 0.9924, 2.373), (-0.9864, 0.9956, 2.398), (-0.9864, 1.011, 2.39), (-1.003, 0.9934, 2.385), (-1.003, 1.001, 2.38), (-1.0, 1.002, 2.391), (-0.9864, 1.004, 2.402), (-0.9959, 0.9946, 2.394), (-0.9955, 1.003, 2.397), (-0.9959, 1.008, 2.386), (-0.9864, 1.01, 2.399), (-0.9955, 1.007, 2.395), (1.009, -1.084, -0.981), (0.99, -1.1, -1.0), (1.007, -1.092, -0.9905), (0.9996, -1.098, -0.9975), (1.009, -1.083, 0.9887), (0.9903, -1.085, 1.011), (0.9902, -1.104, 0.9813), (1.006, -1.085, 0.9984), (1.006, -1.093, 0.9869), (1.004, -1.093, 0.9951), (0.9903, -1.093, 1.003), (0.9996, -1.086, 1.006), (0.9993, -1.093, 1.0), (0.9996, -1.1, 0.9842), (0.9902, -1.1, 0.992), (0.9993, -1.097, 0.9931), (0.993, 1.011, 2.39), (0.993, 0.9956, 2.398), (1.012, 0.9924, 2.373), (0.993, 1.01, 2.399), (1.002, 1.008, 2.386), (1.002, 1.007, 2.395), (1.002, 0.9946, 2.394), (0.993, 1.004, 2.402), (1.002, 1.003, 2.397), (1.009, 1.001, 2.38), (1.009, 0.9934, 2.385), (1.007, 1.002, 2.391), (-0.9835, -1.135, -0.8), (-1.003, -1.116, -0.7975), (-0.9931, -1.132, -0.7997), (-1.0, -1.125, -0.7987), (-0.9835, -1.154, -0.6), (-1.003, -1.135, -0.5985), (-0.9931, -1.151, -0.5998), (-1.0, -1.144, -0.5993), (-0.9836, -1.165, -0.4), (-1.003, -1.146, -0.3991), (-0.9931, -1.163, -0.3999), (-1.0, -1.156, -0.3996), (-0.9836, -1.172, -0.2), (-1.003, -1.153, -0.1996), (-0.9931, -1.169, -0.1999), (-1.0, -1.162, -0.1998), (-0.9836, -1.174, 0.0), (-1.003, -1.155, 0.0), (-0.9931, -1.171, 0.0), (-1.0, -1.164, 0.0), (-0.9836, -1.172, 0.2), (-1.003, -1.153, 0.1996), (-0.9931, -1.169, 0.1999), (-1.0, -1.162, 0.1998), (-0.9836, -1.165, 0.4), (-1.003, -1.146, 0.3991), (-0.9931, -1.163, 0.3999), (-1.0, -1.156, 0.3996), (-0.9836, -1.154, 0.6), (-1.003, -1.135, 0.5985), (-0.9931, -1.151, 0.5998), (-1.0, -1.144, 0.5993), (-1.003, -1.116, 0.7975), (-0.9836, -1.135, 0.8), (-1.0, -1.125, 0.7987), (-0.9931, -1.132, 0.7997), (0.9902, -1.135, 0.8), (1.009, -1.116, 0.7975), (0.9997, -1.132, 0.7997), (1.007, -1.125, 0.7987), (0.9902, -1.154, 0.6), (1.009, -1.135, 0.5985), (0.9997, -1.151, 0.5998), (1.007, -1.144, 0.5993), (0.9902, -1.165, 0.4), (1.009, -1.146, 0.3991), (0.9997, -1.163, 0.3999), (1.007, -1.156, 0.3996), (0.9902, -1.172, 0.2), (1.009, -1.153, 0.1996), (0.9997, -1.169, 0.1999), (1.007, -1.162, 0.1998), (0.9902, -1.174, 0.0), (1.009, -1.155, 0.0), (0.9997, -1.171, 0.0), (1.007, -1.164, 0.0), (0.9902, -1.172, -0.2), (1.009, -1.153, -0.1996), (0.9997, -1.169, -0.1999), (1.007, -1.162, -0.1998), (0.9902, -1.165, -0.4), (1.009, -1.146, -0.3991), (0.9997, -1.163, -0.3999), (1.007, -1.156, -0.3996), (0.9901, -1.154, -0.6), (1.009, -1.135, -0.5985), (0.9997, -1.151, -0.5998), (1.007, -1.144, -0.5993), (1.009, -1.116, -0.7975), (0.9901, -1.135, -0.8), (1.007, -1.125, -0.7987), (0.9997, -1.132, -0.7997), (-1.005, 0.7756, -1.0), (-0.9858, 0.7756, -1.0), (-0.9987, 0.7756, -1.0), (-0.9922, 0.7756, -1.0), (1.012, 0.7756, -1.0), (0.9924, 0.7756, -1.0), (1.007, 0.7756, -1.0), (1.0, 0.7756, -1.0), (-1.005, 0.9924, 1.0), (-0.9864, 1.011, 1.019), (-0.9864, 1.011, 0.981), (-1.003, 1.002, 1.006), (-1.003, 1.002, 0.9939), (-1.0, 1.006, 1.0), (-0.9864, 1.011, 1.006), (-0.9957, 1.009, 1.013), (-0.9954, 1.009, 1.004), (-0.9957, 1.008, 0.987), (-0.9864, 1.011, 0.9937), (-0.9954, 1.009, 0.9959), (-1.005, 0.7756, -1.0), (-0.9858, 0.7756, -1.0), (-0.9987, 0.7756, -1.0), (-0.9922, 0.7756, -1.0), (-1.005, 0.9895, 0.6875), (-0.9864, 1.009, 0.6871), (-1.003, 0.999, 0.6873), (-0.9959, 1.006, 0.6872), (-1.005, 0.9809, 0.3827), (-0.9863, 0.9999, 0.382), (-1.003, 0.9904, 0.3823), (-0.9959, 0.9973, 0.3821), (-1.005, 0.9667, 0.09316), (-0.9863, 0.9857, 0.09202), (-1.003, 0.9762, 0.09259), (-0.9958, 0.9832, 0.09217), (-1.005, 0.9474, -0.1739), (-0.9863, 0.9664, -0.1756), (-1.003, 0.9569, -0.1748), (-0.9958, 0.9638, -0.1754), (-1.005, 0.9235, -0.412), (-0.9862, 0.9423, -0.4142), (-1.003, 0.9329, -0.4131), (-0.9958, 0.9398, -0.4139), (-1.005, 0.8955, -0.6149), (-0.9862, 0.9142, -0.618), (-1.003, 0.9048, -0.6165), (-0.9957, 0.9117, -0.6176), (-1.005, 0.8642, -0.7776), (-0.9861, 0.8827, -0.782), (-1.003, 0.8734, -0.7798), (-0.9957, 0.8802, -0.7814), (-1.005, 0.8307, -0.8953), (-0.986, 0.8485, -0.9021), (-1.003, 0.8396, -0.8987), (-0.9956, 0.8461, -0.9012), (-1.005, 0.7977, -0.9624), (-0.9859, 0.8125, -0.9754), (-1.003, 0.8051, -0.9689), (-0.9955, 0.8105, -0.9736), (1.012, 0.7756, -1.0), (0.9924, 0.7756, -1.0), (1.005, 0.7756, -1.0), (0.9988, 0.7756, -1.0), (1.012, 0.9924, 1.0), (0.993, 1.011, 0.981), (0.993, 1.011, 1.019), (1.009, 1.002, 0.9939), (1.009, 1.002, 1.006), (1.007, 1.006, 1.0), (0.993, 1.011, 0.9937), (1.002, 1.008, 0.987), (1.002, 1.009, 0.9959), (1.002, 1.009, 1.013), (0.993, 1.011, 1.006), (1.002, 1.009, 1.004), (1.012, 0.7977, -0.9624), (0.9925, 0.8125, -0.9754), (1.009, 0.8051, -0.9689), (1.002, 0.8105, -0.9736), (1.012, 0.8307, -0.8953), (0.9926, 0.8485, -0.9021), (1.009, 0.8396, -0.8987), (1.002, 0.8461, -0.9012), (1.012, 0.8642, -0.7776), (0.9927, 0.8827, -0.782), (1.009, 0.8734, -0.7798), (1.002, 0.8802, -0.7814), (1.012, 0.8955, -0.6149), (0.9928, 0.9142, -0.618), (1.009, 0.9048, -0.6165), (1.002, 0.9117, -0.6176), (1.012, 0.9235, -0.412), (0.9928, 0.9423, -0.4142), (1.009, 0.9329, -0.4131), (1.002, 0.9398, -0.4139), (1.012, 0.9474, -0.1739), (0.9929, 0.9664, -0.1756), (1.009, 0.9569, -0.1748), (1.002, 0.9638, -0.1754), (1.012, 0.9667, 0.09316), (0.9929, 0.9857, 0.09202), (1.009, 0.9762, 0.09259), (1.002, 0.9832, 0.09217), (1.012, 0.9809, 0.3827), (0.9929, 0.9999, 0.382), (1.009, 0.9904, 0.3823), (1.002, 0.9973, 0.3821), (1.012, 0.9895, 0.6875), (0.9929, 1.009, 0.6871), (1.009, 0.999, 0.6873), (1.002, 1.006, 0.6872)], [], [(29, 125, 56, 1), (92, 34, 5, 89), (137, 18, 44, 194), (45, 17, 6, 33), (120, 116, 64, 60), (116, 112, 68, 64), (112, 108, 72, 68), (108, 104, 76, 72), (104, 100, 80, 76), (100, 96, 84, 80), (96, 92, 89, 84), (149, 189, 133, 129), (129, 133, 29, 1), (125, 120, 60, 56), (188, 204, 208, 212, 216, 220, 224, 228, 232, 236, 192, 46, 32, 93, 97, 101, 105, 109, 113, 117, 121, 124, 28, 132), (233, 157, 153, 237), (205, 185, 181, 209), (209, 181, 177, 213), (213, 177, 173, 217), (217, 173, 169, 221), (221, 169, 165, 225), (225, 165, 161, 229), (229, 161, 157, 233), (189, 149, 185, 205), (237, 153, 138, 193), (4, 7, 9, 8), (7, 11, 12, 9), (5, 10, 12, 11), (10, 14, 15, 12), (6, 13, 15, 14), (13, 8, 9, 15), (9, 12, 15), (16, 19, 21, 20), (19, 23, 24, 21), (17, 22, 24, 23), (22, 26, 27, 24), (18, 25, 27, 26), (25, 20, 21, 27), (21, 24, 27), (32, 35, 37, 36), (35, 39, 40, 37), (33, 38, 40, 39), (38, 42, 43, 40), (34, 41, 43, 42), (41, 36, 37, 43), (37, 40, 43), (44, 47, 49, 48), (47, 51, 52, 49), (45, 50, 52, 51), (50, 54, 55, 52), (46, 53, 55, 54), (53, 48, 49, 55), (49, 52, 55), (136, 139, 141, 140), (139, 143, 144, 141), (137, 142, 144, 143), (142, 146, 147, 144), (138, 145, 147, 146), (145, 140, 141, 147), (141, 144, 147), (192, 195, 197, 196), (195, 199, 200, 197), (193, 198, 200, 199), (198, 202, 203, 200), (194, 201, 203, 202), (201, 196, 197, 203), (197, 200, 203), (129, 1, 3, 131), (131, 3, 2, 130), (130, 2, 0, 128), (6, 17, 23, 13), (13, 23, 19, 8), (8, 19, 16, 4), (17, 45, 51, 22), (22, 51, 47, 26), (26, 47, 44, 18), (45, 33, 39, 50), (50, 39, 35, 54), (54, 35, 32, 46), (33, 6, 14, 38), (38, 14, 10, 42), (42, 10, 5, 34), (89, 5, 11, 91), (91, 11, 7, 90), (90, 7, 4, 88), (125, 29, 31, 127), (127, 31, 30, 126), (126, 30, 28, 124), (1, 56, 58, 3), (3, 58, 59, 2), (2, 59, 57, 0), (56, 60, 62, 58), (58, 62, 63, 59), (59, 63, 61, 57), (60, 64, 66, 62), (62, 66, 67, 63), (63, 67, 65, 61), (64, 68, 70, 66), (66, 70, 71, 67), (67, 71, 69, 65), (68, 72, 74, 70), (70, 74, 75, 71), (71, 75, 73, 69), (72, 76, 78, 74), (74, 78, 79, 75), (75, 79, 77, 73), (76, 80, 82, 78), (78, 82, 83, 79), (79, 83, 81, 77), (80, 84, 86, 82), (82, 86, 87, 83), (83, 87, 85, 81), (84, 89, 91, 86), (86, 91, 90, 87), (87, 90, 88, 85), (34, 92, 94, 41), (41, 94, 95, 36), (36, 95, 93, 32), (92, 96, 98, 94), (94, 98, 99, 95), (95, 99, 97, 93), (96, 100, 102, 98), (98, 102, 103, 99), (99, 103, 101, 97), (100, 104, 106, 102), (102, 106, 107, 103), (103, 107, 105, 101), (104, 108, 110, 106), (106, 110, 111, 107), (107, 111, 109, 105), (108, 112, 114, 110), (110, 114, 115, 111), (111, 115, 113, 109), (112, 116, 118, 114), (114, 118, 119, 115), (115, 119, 117, 113), (116, 120, 122, 118), (118, 122, 123, 119), (119, 123, 121, 117), (120, 125, 127, 122), (122, 127, 126, 123), (123, 126, 124, 121), (29, 133, 135, 31), (31, 135, 134, 30), (30, 134, 132, 28), (204, 188, 190, 206), (206, 190, 191, 207), (207, 191, 189, 205), (148, 184, 186, 150), (150, 186, 187, 151), (151, 187, 185, 149), (208, 204, 206, 210), (210, 206, 207, 211), (211, 207, 205, 209), (184, 180, 182, 186), (186, 182, 183, 187), (187, 183, 181, 185), (212, 208, 210, 214), (214, 210, 211, 215), (215, 211, 209, 213), (180, 176, 178, 182), (182, 178, 179, 183), (183, 179, 177, 181), (216, 212, 214, 218), (218, 214, 215, 219), (219, 215, 213, 217), (176, 172, 174, 178), (178, 174, 175, 179), (179, 175, 173, 177), (220, 216, 218, 222), (222, 218, 219, 223), (223, 219, 217, 221), (172, 168, 170, 174), (174, 170, 171, 175), (175, 171, 169, 173), (224, 220, 222, 226), (226, 222, 223, 227), (227, 223, 221, 225), (168, 164, 166, 170), (170, 166, 167, 171), (171, 167, 165, 169), (228, 224, 226, 230), (230, 226, 227, 231), (231, 227, 225, 229), (164, 160, 162, 166), (166, 162, 163, 167), (167, 163, 161, 165), (232, 228, 230, 234), (234, 230, 231, 235), (235, 231, 229, 233), (160, 156, 158, 162), (162, 158, 159, 163), (163, 159, 157, 161), (236, 232, 234, 238), (238, 234, 235, 239), (239, 235, 233, 237), (156, 152, 154, 158), (158, 154, 155, 159), (159, 155, 153, 157), (192, 236, 238, 195), (195, 238, 239, 199), (199, 239, 237, 193), (152, 136, 140, 154), (154, 140, 145, 155), (155, 145, 138, 153), (137, 194, 202, 142), (142, 202, 198, 146), (146, 198, 193, 138), (128, 148, 150, 130), (130, 150, 151, 131), (131, 151, 149, 129), (188, 132, 134, 190), (190, 134, 135, 191), (191, 135, 133, 189), (136, 16, 20, 139), (139, 20, 25, 143), (143, 25, 18, 137), (46, 192, 196, 53), (53, 196, 201, 48), (48, 201, 194, 44), (0, 57, 61, 65, 69, 73, 77, 81, 85, 88, 4, 16, 136, 152, 156, 160, 164, 168, 172, 176, 180, 184, 148, 128)])
_uv = me_cube.uv_layers.new(name='UVMap')
_uv.uv.foreach_set('vector', [0.375, 0.7524, 0.4, 0.7524, 0.4, 0.9976, 0.375, 0.9976, 0.6, 0.7524, 0.6227, 0.7524, 0.6227, 0.9976, 0.6, 0.9976, 0.5231, 0.2524, 0.6236, 0.2524, 0.6236, 0.4976, 0.5231, 0.4976, 0.6274, 0.5019, 0.8726, 0.5019, 0.8726, 0.7481, 0.6274, 0.7481, 0.425, 0.7524, 0.45, 0.7524, 0.45, 0.9976, 0.425, 0.9976, 0.45, 0.7524, 0.475, 0.7524, 0.475, 0.9976, 0.45, 0.9976, 0.475, 0.7524, 0.5, 0.7524, 0.5, 0.9976, 0.475, 0.9976, 0.5, 0.7524, 0.525, 0.7524, 0.525, 0.9976, 0.5, 0.9976, 0.525, 0.7524, 0.55, 0.7524, 0.55, 0.9976, 0.525, 0.9976, 0.55, 0.7524, 0.575, 0.7524, 0.575, 0.9976, 0.55, 0.9976, 0.575, 0.7524, 0.6, 0.7524, 0.6, 0.9976, 0.575, 0.9976, 0.1274, 0.5279, 0.3726, 0.5279, 0.3726, 0.5279, 0.1274, 0.5279, 0.1274, 0.5279, 0.3726, 0.5279, 0.3726, 0.75, 0.1274, 0.75, 0.4, 0.7524, 0.425, 0.7524, 0.425, 0.9976, 0.4, 0.9976, 0.375, 0.5279, 0.3784, 0.5253, 0.384, 0.5213, 0.3931, 0.5173, 0.4051, 0.5136, 0.4198, 0.5103, 0.437, 0.5075, 0.4563, 0.5052, 0.4773, 0.5036, 0.4994, 0.5026, 0.5223, 0.5022, 0.6233, 0.5022, 0.6225, 0.7477, 0.5989, 0.748, 0.5741, 0.7479, 0.5492, 0.7479, 0.5244, 0.7479, 0.4995, 0.7479, 0.4746, 0.7479, 0.4497, 0.7479, 0.4248, 0.748, 0.4, 0.748, 0.3772, 0.7478, 0.375, 0.5279, 0.4764, 0.4976, 0.4764, 0.2524, 0.4987, 0.2524, 0.4987, 0.4976, 0.3726, 0.5235, 0.1274, 0.5235, 0.1274, 0.5193, 0.3726, 0.5193, 0.3726, 0.5193, 0.1274, 0.5193, 0.1274, 0.5152, 0.3726, 0.5152, 0.3726, 0.5152, 0.1274, 0.5152, 0.1274, 0.5115, 0.3726, 0.5115, 0.3726, 0.5115, 0.1274, 0.5115, 0.1274, 0.5, 0.3726, 0.5, 0.375, 0.4976, 0.375, 0.2524, 0.4355, 0.2524, 0.4355, 0.4976, 0.4355, 0.4976, 0.4355, 0.2524, 0.4551, 0.2524, 0.4551, 0.4976, 0.4551, 0.4976, 0.4551, 0.2524, 0.4764, 0.2524, 0.4764, 0.4976, 0.3726, 0.5279, 0.1274, 0.5279, 0.1274, 0.5235, 0.3726, 0.5235, 0.4987, 0.4976, 0.4987, 0.2524, 0.5203, 0.2524, 0.5203, 0.4976, 0.6225, 0.002266, 0.6225, 0.001215, 0.6238, 0.001101, 0.6237, 0.002149, 0.6225, 0.001215, 0.6228, 0.0, 0.6242, 0.0, 0.6238, 0.001101, 0.6227, 0.9976, 0.6241, 0.9976, 0.6242, 0.9988, 0.6228, 0.9988, 0.8726, 0.7504, 0.8726, 0.75, 0.8738, 0.75, 0.8738, 0.7501, 0.8726, 0.7481, 0.8738, 0.7482, 0.8738, 0.7493, 0.8726, 0.7493, 0.6246, 0.002017, 0.625, 0.001377, 0.625, 0.0003902, 0.6245, 0.0009825, 0.6238, 0.001101, 0.6242, 0.0, 0.625, 0.0006653, 0.6233, 0.2478, 0.6241, 0.2479, 0.6241, 0.2489, 0.6234, 0.2488, 0.6241, 0.2479, 0.625, 0.2478, 0.625, 0.2487, 0.6241, 0.2489, 0.8726, 0.5019, 0.8726, 0.501, 0.8738, 0.5013, 0.8738, 0.5022, 0.8726, 0.501, 0.8726, 0.5, 0.8738, 0.5, 0.8738, 0.5013, 0.6236, 0.2524, 0.6234, 0.2512, 0.624, 0.2512, 0.6243, 0.2524, 0.6234, 0.2512, 0.6229, 0.25, 0.6237, 0.25, 0.624, 0.2512, 0.6241, 0.2489, 0.625, 0.2487, 0.624, 0.25, 0.6225, 0.7477, 0.6238, 0.7481, 0.6239, 0.749, 0.6229, 0.7489, 0.6238, 0.7481, 0.625, 0.7485, 0.625, 0.7494, 0.6239, 0.749, 0.6274, 0.7481, 0.6274, 0.7492, 0.6262, 0.7494, 0.6262, 0.7485, 0.6274, 0.7492, 0.6274, 0.75, 0.6262, 0.75, 0.6262, 0.7494, 0.6227, 0.7524, 0.6231, 0.7512, 0.6242, 0.7512, 0.624, 0.7524, 0.6231, 0.7512, 0.6236, 0.75, 0.6246, 0.75, 0.6242, 0.7512, 0.6239, 0.749, 0.625, 0.7494, 0.6242, 0.75, 0.6236, 0.4976, 0.6243, 0.4976, 0.624, 0.4988, 0.6234, 0.4988, 0.6274, 0.5007, 0.6274, 0.5, 0.6262, 0.5, 0.6262, 0.5011, 0.6274, 0.5019, 0.6262, 0.5022, 0.6262, 0.5013, 0.6274, 0.501, 0.6262, 0.5022, 0.625, 0.5028, 0.625, 0.5017, 0.6262, 0.5013, 0.6233, 0.5022, 0.6234, 0.5012, 0.6241, 0.5011, 0.6241, 0.5021, 0.6234, 0.5012, 0.6234, 0.5, 0.624, 0.5, 0.6241, 0.5011, 0.6242, 0.5005, 0.625, 0.5013, 0.625, 0.5017, 0.5223, 0.2478, 0.5225, 0.2489, 0.5219, 0.2494, 0.5216, 0.2489, 0.5225, 0.2489, 0.5226, 0.25, 0.522, 0.25, 0.5219, 0.2494, 0.5231, 0.2524, 0.5221, 0.2524, 0.522, 0.2512, 0.5226, 0.2512, 0.5221, 0.2524, 0.5217, 0.2524, 0.5217, 0.2512, 0.522, 0.2512, 0.5203, 0.2524, 0.5207, 0.2512, 0.5214, 0.2512, 0.5212, 0.2524, 0.5207, 0.2512, 0.5212, 0.25, 0.5217, 0.25, 0.5214, 0.2512, 0.5219, 0.2494, 0.522, 0.2512, 0.5214, 0.2512, 0.5223, 0.5022, 0.5216, 0.5011, 0.5219, 0.5006, 0.5225, 0.5011, 0.5216, 0.5011, 0.5207, 0.5, 0.5214, 0.5, 0.5219, 0.5006, 0.5203, 0.4976, 0.5212, 0.4976, 0.5214, 0.4988, 0.5207, 0.4988, 0.5212, 0.4976, 0.5217, 0.4976, 0.5217, 0.4988, 0.5214, 0.4988, 0.5231, 0.4976, 0.5226, 0.4988, 0.522, 0.4988, 0.5221, 0.4976, 0.5226, 0.4988, 0.5221, 0.5, 0.5217, 0.5, 0.522, 0.4988, 0.5219, 0.5006, 0.5214, 0.4988, 0.522, 0.4988, 0.1274, 0.5279, 0.1274, 0.75, 0.1262, 0.7497, 0.1266, 0.5279, 0.375, 0.2221, 0.375, 0.0002525, 0.3761, 0.001076, 0.375, 0.2221, 0.375, 0.2221, 0.3761, 0.001076, 0.3772, 0.00215, 0.375, 0.2221, 0.8726, 0.7481, 0.8726, 0.5019, 0.8738, 0.5022, 0.8738, 0.7482, 0.625, 0.001768, 0.625, 0.2478, 0.6241, 0.2479, 0.6237, 0.002149, 0.6237, 0.002149, 0.6241, 0.2479, 0.6233, 0.2478, 0.6225, 0.002266, 0.8726, 0.5019, 0.6274, 0.5019, 0.6274, 0.501, 0.8726, 0.501, 0.8726, 0.501, 0.6274, 0.501, 0.6274, 0.5, 0.8726, 0.5, 0.6243, 0.2524, 0.6243, 0.4976, 0.6236, 0.4976, 0.6236, 0.2524, 0.6274, 0.5019, 0.6274, 0.7481, 0.6262, 0.7485, 0.6262, 0.5022, 0.6262, 0.5022, 0.6262, 0.7485, 0.6238, 0.7481, 0.6241, 0.5021, 0.6241, 0.5021, 0.6238, 0.7481, 0.6225, 0.7477, 0.6233, 0.5022, 0.6274, 0.7481, 0.8726, 0.7481, 0.8726, 0.7493, 0.6274, 0.7492, 0.6274, 0.7492, 0.8726, 0.7493, 0.8726, 0.75, 0.6274, 0.75, 0.624, 0.7524, 0.6241, 0.9976, 0.6227, 0.9976, 0.6227, 0.7524, 0.6, 0.9976, 0.6227, 0.9976, 0.6228, 0.9988, 0.6, 0.9988, 0.6, 0.0, 0.6228, 0.0, 0.6225, 0.001215, 0.5995, 0.00102, 0.5995, 0.00102, 0.6225, 0.001215, 0.6225, 0.002266, 0.5989, 0.002045, 0.4, 0.7524, 0.375, 0.7524, 0.3753, 0.7512, 0.4, 0.7512, 0.4, 0.7512, 0.3753, 0.7512, 0.3761, 0.7489, 0.4, 0.749, 0.4, 0.749, 0.3761, 0.7489, 0.3772, 0.7478, 0.4, 0.748, 0.375, 0.9976, 0.4, 0.9976, 0.4, 0.9988, 0.3753, 0.9988, 0.3753, 0.0, 0.4, 0.0, 0.4, 0.0009884, 0.3761, 0.001076, 0.3761, 0.001076, 0.4, 0.0009884, 0.4, 0.001983, 0.3772, 0.00215, 0.4, 0.9976, 0.425, 0.9976, 0.425, 0.9988, 0.4, 0.9988, 0.4, 0.0, 0.425, 0.0, 0.4249, 0.001015, 0.4, 0.0009884, 0.4, 0.0009884, 0.4249, 0.001015, 0.4248, 0.00203, 0.4, 0.001983, 0.425, 0.9976, 0.45, 0.9976, 0.45, 0.9988, 0.425, 0.9988, 0.425, 0.0, 0.45, 0.0, 0.4498, 0.001025, 0.4249, 0.001015, 0.4249, 0.001015, 0.4498, 0.001025, 0.4497, 0.002051, 0.4248, 0.00203, 0.45, 0.9976, 0.475, 0.9976, 0.475, 0.9988, 0.45, 0.9988, 0.45, 0.0, 0.475, 0.0, 0.4748, 0.001031, 0.4498, 0.001025, 0.4498, 0.001025, 0.4748, 0.001031, 0.4746, 0.002062, 0.4497, 0.002051, 0.475, 0.9976, 0.5, 0.9976, 0.5, 0.9988, 0.475, 0.9988, 0.475, 0.0, 0.5, 0.0, 0.4997, 0.001035, 0.4748, 0.001031, 0.4748, 0.001031, 0.4997, 0.001035, 0.4995, 0.00207, 0.4746, 0.002062, 0.5, 0.9976, 0.525, 0.9976, 0.525, 0.9988, 0.5, 0.9988, 0.5, 0.0, 0.525, 0.0, 0.5247, 0.001037, 0.4997, 0.001035, 0.4997, 0.001035, 0.5247, 0.001037, 0.5244, 0.002074, 0.4995, 0.00207, 0.525, 0.9976, 0.55, 0.9976, 0.55, 0.9988, 0.525, 0.9988, 0.525, 0.0, 0.55, 0.0, 0.5496, 0.001038, 0.5247, 0.001037, 0.5247, 0.001037, 0.5496, 0.001038, 0.5492, 0.002076, 0.5244, 0.002074, 0.55, 0.9976, 0.575, 0.9976, 0.575, 0.9988, 0.55, 0.9988, 0.55, 0.0, 0.575, 0.0, 0.5746, 0.001035, 0.5496, 0.001038, 0.5496, 0.001038, 0.5746, 0.001035, 0.5741, 0.002072, 0.5492, 0.002076, 0.575, 0.9976, 0.6, 0.9976, 0.6, 0.9988, 0.575, 0.9988, 0.575, 0.0, 0.6, 0.0, 0.5995, 0.00102, 0.5746, 0.001035, 0.5746, 0.001035, 0.5995, 0.00102, 0.5989, 0.002045, 0.5741, 0.002072, 0.6227, 0.7524, 0.6, 0.7524, 0.6, 0.7512, 0.6231, 0.7512, 0.6231, 0.7512, 0.6, 0.7512, 0.5995, 0.749, 0.6229, 0.7489, 0.6229, 0.7489, 0.5995, 0.749, 0.5989, 0.748, 0.6225, 0.7477, 0.6, 0.7524, 0.575, 0.7524, 0.575, 0.7512, 0.6, 0.7512, 0.6, 0.7512, 0.575, 0.7512, 0.5746, 0.749, 0.5995, 0.749, 0.5995, 0.749, 0.5746, 0.749, 0.5741, 0.7479, 0.5989, 0.748, 0.575, 0.7524, 0.55, 0.7524, 0.55, 0.7512, 0.575, 0.7512, 0.575, 0.7512, 0.55, 0.7512, 0.5496, 0.749, 0.5746, 0.749, 0.5746, 0.749, 0.5496, 0.749, 0.5492, 0.7479, 0.5741, 0.7479, 0.55, 0.7524, 0.525, 0.7524, 0.525, 0.7512, 0.55, 0.7512, 0.55, 0.7512, 0.525, 0.7512, 0.5247, 0.749, 0.5496, 0.749, 0.5496, 0.749, 0.5247, 0.749, 0.5244, 0.7479, 0.5492, 0.7479, 0.525, 0.7524, 0.5, 0.7524, 0.5, 0.7512, 0.525, 0.7512, 0.525, 0.7512, 0.5, 0.7512, 0.4997, 0.749, 0.5247, 0.749, 0.5247, 0.749, 0.4997, 0.749, 0.4995, 0.7479, 0.5244, 0.7479, 0.5, 0.7524, 0.475, 0.7524, 0.475, 0.7512, 0.5, 0.7512, 0.5, 0.7512, 0.475, 0.7512, 0.4748, 0.749, 0.4997, 0.749, 0.4997, 0.749, 0.4748, 0.749, 0.4746, 0.7479, 0.4995, 0.7479, 0.475, 0.7524, 0.45, 0.7524, 0.45, 0.7512, 0.475, 0.7512, 0.475, 0.7512, 0.45, 0.7512, 0.4498, 0.749, 0.4748, 0.749, 0.4748, 0.749, 0.4498, 0.749, 0.4497, 0.7479, 0.4746, 0.7479, 0.45, 0.7524, 0.425, 0.7524, 0.425, 0.7512, 0.45, 0.7512, 0.45, 0.7512, 0.425, 0.7512, 0.4249, 0.749, 0.4498, 0.749, 0.4498, 0.749, 0.4249, 0.749, 0.4248, 0.748, 0.4497, 0.7479, 0.425, 0.7524, 0.4, 0.7524, 0.4, 0.7512, 0.425, 0.7512, 0.425, 0.7512, 0.4, 0.7512, 0.4, 0.749, 0.4249, 0.749, 0.4249, 0.749, 0.4, 0.749, 0.4, 0.748, 0.4248, 0.748, 0.3726, 0.75, 0.3726, 0.5279, 0.3736, 0.5279, 0.3738, 0.7497, 0.3738, 0.7497, 0.3736, 0.5279, 0.375, 0.5279, 0.3761, 0.7489, 0.3761, 0.7489, 0.375, 0.5279, 0.375, 0.5279, 0.3772, 0.7478, 0.3784, 0.5253, 0.375, 0.5279, 0.375, 0.5279, 0.3778, 0.5244, 0.3778, 0.5244, 0.375, 0.5279, 0.3734, 0.5279, 0.3738, 0.5236, 0.3738, 0.5236, 0.3734, 0.5279, 0.3726, 0.5279, 0.3726, 0.5235, 0.375, 0.2221, 0.3784, 0.2247, 0.3778, 0.2256, 0.375, 0.2221, 0.375, 0.2221, 0.3778, 0.2256, 0.3771, 0.2264, 0.375, 0.2221, 0.1266, 0.5279, 0.1262, 0.5236, 0.1274, 0.5235, 0.1274, 0.5279, 0.384, 0.5213, 0.3784, 0.5253, 0.3778, 0.5244, 0.3837, 0.5203, 0.3837, 0.5203, 0.3778, 0.5244, 0.3772, 0.5235, 0.3833, 0.5192, 0.3738, 0.5193, 0.3738, 0.5235, 0.3726, 0.5235, 0.3726, 0.5193, 0.3784, 0.2247, 0.384, 0.2287, 0.3837, 0.2297, 0.3778, 0.2256, 0.3778, 0.2256, 0.3837, 0.2297, 0.3833, 0.2308, 0.3772, 0.2265, 0.1262, 0.5235, 0.1262, 0.5193, 0.1274, 0.5193, 0.1274, 0.5235, 0.3931, 0.5173, 0.384, 0.5213, 0.3837, 0.5203, 0.3929, 0.5162, 0.3929, 0.5162, 0.3837, 0.5203, 0.3834, 0.5192, 0.3926, 0.5151, 0.3738, 0.5152, 0.3738, 0.5193, 0.3726, 0.5193, 0.3726, 0.5152, 0.384, 0.2287, 0.3931, 0.2327, 0.3929, 0.2338, 0.3837, 0.2297, 0.3837, 0.2297, 0.3929, 0.2338, 0.3926, 0.2349, 0.3834, 0.2308, 0.1262, 0.5193, 0.1262, 0.5152, 0.1274, 0.5152, 0.1274, 0.5193, 0.4051, 0.5136, 0.3931, 0.5173, 0.3929, 0.5162, 0.4049, 0.5125, 0.4049, 0.5125, 0.3929, 0.5162, 0.3926, 0.5151, 0.4046, 0.5114, 0.3738, 0.5115, 0.3738, 0.5152, 0.3726, 0.5152, 0.3726, 0.5115, 0.3931, 0.2327, 0.4051, 0.2364, 0.4049, 0.2375, 0.3929, 0.2338, 0.3929, 0.2338, 0.4049, 0.2375, 0.4046, 0.2386, 0.3926, 0.2349, 0.1262, 0.5152, 0.1262, 0.5115, 0.1274, 0.5115, 0.1274, 0.5152, 0.4198, 0.5103, 0.4051, 0.5136, 0.4049, 0.5125, 0.4196, 0.5092, 0.4196, 0.5092, 0.4049, 0.5125, 0.4046, 0.5114, 0.4193, 0.5081, 0.3738, 0.5, 0.3738, 0.5115, 0.3726, 0.5115, 0.3726, 0.5, 0.4051, 0.2364, 0.4198, 0.2397, 0.4196, 0.2408, 0.4049, 0.2375, 0.4049, 0.2375, 0.4196, 0.2408, 0.4193, 0.2419, 0.4046, 0.2386, 0.1262, 0.5115, 0.1262, 0.5, 0.1274, 0.5, 0.1274, 0.5115, 0.437, 0.5075, 0.4198, 0.5103, 0.4196, 0.5092, 0.4367, 0.5064, 0.4367, 0.5064, 0.4196, 0.5092, 0.4193, 0.5081, 0.4365, 0.5053, 0.4355, 0.4988, 0.375, 0.4988, 0.375, 0.4976, 0.4355, 0.4976, 0.4198, 0.2397, 0.437, 0.2425, 0.4367, 0.2436, 0.4196, 0.2408, 0.4196, 0.2408, 0.4367, 0.2436, 0.4365, 0.2447, 0.4193, 0.2419, 0.375, 0.2512, 0.4355, 0.2512, 0.4355, 0.2524, 0.375, 0.2524, 0.4563, 0.5052, 0.437, 0.5075, 0.4367, 0.5064, 0.456, 0.5041, 0.456, 0.5041, 0.4367, 0.5064, 0.4365, 0.5053, 0.4557, 0.503, 0.4551, 0.4988, 0.4355, 0.4988, 0.4355, 0.4976, 0.4551, 0.4976, 0.437, 0.2425, 0.4563, 0.2448, 0.456, 0.2459, 0.4367, 0.2436, 0.4367, 0.2436, 0.456, 0.2459, 0.4557, 0.247, 0.4365, 0.2447, 0.4355, 0.2512, 0.4551, 0.2512, 0.4551, 0.2524, 0.4355, 0.2524, 0.4773, 0.5036, 0.4563, 0.5052, 0.456, 0.5041, 0.477, 0.5025, 0.477, 0.5025, 0.456, 0.5041, 0.4551, 0.4988, 0.4764, 0.4988, 0.4764, 0.4988, 0.4551, 0.4988, 0.4551, 0.4976, 0.4764, 0.4976, 0.4563, 0.2448, 0.4773, 0.2464, 0.477, 0.2475, 0.456, 0.2459, 0.456, 0.2459, 0.477, 0.2475, 0.4764, 0.2512, 0.4551, 0.2512, 0.4551, 0.2512, 0.4764, 0.2512, 0.4764, 0.2524, 0.4551, 0.2524, 0.4994, 0.5026, 0.4773, 0.5036, 0.477, 0.5025, 0.4991, 0.5015, 0.4991, 0.5015, 0.477, 0.5025, 0.4764, 0.4988, 0.4987, 0.4988, 0.4987, 0.4988, 0.4764, 0.4988, 0.4764, 0.4976, 0.4987, 0.4976, 0.4773, 0.2464, 0.4994, 0.2474, 0.4991, 0.2485, 0.477, 0.2475, 0.477, 0.2475, 0.4991, 0.2485, 0.4987, 0.2512, 0.4764, 0.2512, 0.4764, 0.2512, 0.4987, 0.2512, 0.4987, 0.2524, 0.4764, 0.2524, 0.5223, 0.5022, 0.4994, 0.5026, 0.4991, 0.5015, 0.5216, 0.5011, 0.5216, 0.5011, 0.4991, 0.5015, 0.4987, 0.4988, 0.5207, 0.4988, 0.5207, 0.4988, 0.4987, 0.4988, 0.4987, 0.4976, 0.5203, 0.4976, 0.4994, 0.2474, 0.5223, 0.2478, 0.5216, 0.2489, 0.4991, 0.2485, 0.4991, 0.2485, 0.5216, 0.2489, 0.5207, 0.2512, 0.4987, 0.2512, 0.4987, 0.2512, 0.5207, 0.2512, 0.5203, 0.2524, 0.4987, 0.2524, 0.5231, 0.2524, 0.5231, 0.4976, 0.5221, 0.4976, 0.5221, 0.2524, 0.5221, 0.2524, 0.5221, 0.4976, 0.5212, 0.4976, 0.5212, 0.2524, 0.5212, 0.2524, 0.5212, 0.4976, 0.5203, 0.4976, 0.5203, 0.2524, 0.375, 0.2221, 0.375, 0.2221, 0.375, 0.2221, 0.375, 0.2221, 0.375, 0.2221, 0.375, 0.2221, 0.375, 0.2221, 0.375, 0.2221, 0.1266, 0.5279, 0.1266, 0.5279, 0.1274, 0.5279, 0.1274, 0.5279, 0.375, 0.5279, 0.375, 0.5279, 0.375, 0.5279, 0.375, 0.5279, 0.375, 0.5279, 0.375, 0.5279, 0.3736, 0.5279, 0.3734, 0.5279, 0.3734, 0.5279, 0.3736, 0.5279, 0.3726, 0.5279, 0.3726, 0.5279, 0.5223, 0.2478, 0.6233, 0.2478, 0.6234, 0.2488, 0.5225, 0.2489, 0.5225, 0.2489, 0.6234, 0.2488, 0.6234, 0.2512, 0.5226, 0.2512, 0.5226, 0.2512, 0.6234, 0.2512, 0.6236, 0.2524, 0.5231, 0.2524, 0.6233, 0.5022, 0.5223, 0.5022, 0.5225, 0.5011, 0.6234, 0.5012, 0.6234, 0.5012, 0.5225, 0.5011, 0.5226, 0.4988, 0.6234, 0.4988, 0.6234, 0.4988, 0.5226, 0.4988, 0.5231, 0.4976, 0.6236, 0.4976, 0.3772, 0.00215, 0.4, 0.001983, 0.4248, 0.00203, 0.4497, 0.002051, 0.4746, 0.002062, 0.4995, 0.00207, 0.5244, 0.002074, 0.5492, 0.002076, 0.5741, 0.002072, 0.5989, 0.002045, 0.6225, 0.002266, 0.6233, 0.2478, 0.5223, 0.2478, 0.4994, 0.2474, 0.4773, 0.2464, 0.4563, 0.2448, 0.437, 0.2425, 0.4198, 0.2397, 0.4051, 0.2364, 0.3931, 0.2327, 0.384, 0.2287, 0.3784, 0.2247, 0.375, 0.2221, 0.375, 0.2221])
me_cube.use_remesh_fix_poles = True
me_cube.use_remesh_preserve_attributes = False
me_cube.update()
me_cube_001 = bpy.data.meshes.new('Cube.001')
me_cube_001.from_pydata([(-1.003, -1.117, -1.0), (-1.003, -1.117, 1.0), (-1.005, 1.011, -1.0), (-1.005, 1.011, 1.0), (1.009, -1.117, -1.0), (1.009, -1.117, 1.0), (1.012, 1.011, -1.0), (1.012, 1.011, 1.0)], [], [(0, 1, 3, 2), (2, 3, 7, 6), (6, 7, 5, 4), (4, 5, 1, 0), (2, 6, 4, 0), (7, 3, 1, 5)])
_uv = me_cube_001.uv_layers.new(name='UVMap')
_uv.uv.foreach_set('vector', [0.375, 0.0, 0.625, 0.0, 0.625, 0.25, 0.375, 0.25, 0.375, 0.25, 0.625, 0.25, 0.625, 0.5, 0.375, 0.5, 0.375, 0.5, 0.625, 0.5, 0.625, 0.75, 0.375, 0.75, 0.375, 0.75, 0.625, 0.75, 0.625, 1.0, 0.375, 1.0, 0.125, 0.5, 0.375, 0.5, 0.375, 0.75, 0.125, 0.75, 0.625, 0.5, 0.875, 0.5, 0.875, 0.75, 0.625, 0.75])
me_cube_001.use_remesh_fix_poles = True
me_cube_001.use_remesh_preserve_attributes = False
me_cube_001.update()

# ---- objects
ob_empty = bpy.data.objects.new('Empty', None)
ob_cube_002 = bpy.data.objects.new('Cube.002', me_cube_002)
ob_plane_010 = bpy.data.objects.new('Plane.010', me_plane_041)
ob_plane_011 = bpy.data.objects.new('Plane.011', me_plane_042)
ob_plane_012 = bpy.data.objects.new('Plane.012', me_plane_043)
ob_plane_013 = bpy.data.objects.new('Plane.013', me_plane_044)
ob_plane_014 = bpy.data.objects.new('Plane.014', me_plane_045)
ob_plane_015 = bpy.data.objects.new('Plane.015', me_plane_046)
ob_plane_016 = bpy.data.objects.new('Plane.016', me_plane_047)
ob_plane_017 = bpy.data.objects.new('Plane.017', me_plane_048)
ob_plane_018 = bpy.data.objects.new('Plane.018', me_plane_049)
ob_plane_019 = bpy.data.objects.new('Plane.019', me_plane_050)
ob_cube = bpy.data.objects.new('Cube', me_cube)
ob_cube_001 = bpy.data.objects.new('Cube.001', me_cube_001)

# ---- transforms, parenting, visibility, modifiers, constraints
ob_empty.location = (0.0, 0.0, 0.0)
ob_empty.empty_display_type = 'IMAGE'
ob_empty.empty_display_size = 5.0
ob_cube_002.location = (-0.01386, -0.2448, 1.423)
ob_cube_002.scale = (2.112, 0.6598, 0.3072)
ob_plane_010.location = (-0.7212, -0.3853, 0.6262)
ob_plane_010.rotation_euler = (0.05236, -0.0, 0.0)
ob_plane_010.scale = (0.3101, 0.311, 0.3101)
_m = ob_plane_010.modifiers.new('Solidify', 'SOLIDIFY')
_m.thickness = 1.0
ob_plane_011.location = (1.604, -0.2429, 0.6332)
ob_plane_011.rotation_euler = (0.05236, -0.0, 0.0)
ob_plane_011.scale = (0.3101, 0.314, 0.3101)
_m = ob_plane_011.modifiers.new('Solidify', 'SOLIDIFY')
_m.thickness = 1.0
ob_plane_012.location = (0.9853, -0.2448, 0.6332)
ob_plane_012.rotation_euler = (0.05236, -0.0, 0.0)
ob_plane_012.scale = (0.3101, 0.3101, 0.3101)
_m = ob_plane_012.modifiers.new('Solidify', 'SOLIDIFY')
_m.thickness = 1.0
ob_plane_013.location = (0.9921, -0.7896, 0.6048)
ob_plane_013.rotation_euler = (0.05236, -0.0, 0.0)
ob_plane_013.scale = (0.3101, 0.3101, 0.3101)
_m = ob_plane_013.modifiers.new('Solidify', 'SOLIDIFY')
_m.thickness = 1.0
ob_plane_014.location = (0.9914, 0.3087, 0.6588)
ob_plane_014.rotation_euler = (0.05236, -0.0, 0.0)
ob_plane_014.scale = (0.3101, 0.3101, 0.3101)
_m = ob_plane_014.modifiers.new('Solidify', 'SOLIDIFY')
_m.thickness = 1.0
ob_plane_015.location = (0.2075, 0.3087, 0.6588)
ob_plane_015.rotation_euler = (0.05236, -0.0, 0.0)
ob_plane_015.scale = (0.3101, 0.3101, 0.3101)
_m = ob_plane_015.modifiers.new('Solidify', 'SOLIDIFY')
_m.thickness = 1.0
ob_plane_016.location = (-0.5926, 0.3087, 0.6588)
ob_plane_016.rotation_euler = (0.05236, -0.0, 0.0)
ob_plane_016.scale = (0.3101, 0.3101, 0.3101)
_m = ob_plane_016.modifiers.new('Solidify', 'SOLIDIFY')
_m.thickness = 1.0
ob_plane_017.location = (-1.393, 0.3087, 0.6588)
ob_plane_017.rotation_euler = (0.05236, -0.0, 0.0)
ob_plane_017.scale = (0.3101, 0.3101, 0.3101)
_m = ob_plane_017.modifiers.new('Solidify', 'SOLIDIFY')
_m.thickness = 1.0
ob_plane_018.location = (-1.972, 0.3539, 0.6612)
ob_plane_018.rotation_euler = (0.05236, -0.0, 0.0)
ob_plane_018.scale = (0.3101, 0.3101, 0.3101)
_m = ob_plane_018.modifiers.new('Solidify', 'SOLIDIFY')
_m.thickness = 1.0
ob_plane_019.location = (-0.02099, -0.2136, 0.6202)
ob_plane_019.rotation_euler = (0.05236, -0.0, 0.0)
ob_plane_019.scale = (2.101, 0.6978, 0.5539)
_m = ob_plane_019.modifiers.new('Solidify', 'SOLIDIFY')
_m.thickness = 0.05
_m = ob_plane_019.modifiers.new('Boolean', 'BOOLEAN')
_m.object = ob_plane_010
_m = ob_plane_019.modifiers.new('Boolean.001', 'BOOLEAN')
_m.object = ob_plane_011
_m = ob_plane_019.modifiers.new('Boolean.002', 'BOOLEAN')
_m.object = ob_plane_012
_m = ob_plane_019.modifiers.new('Boolean.003', 'BOOLEAN')
_m.object = ob_plane_013
_m = ob_plane_019.modifiers.new('Boolean.004', 'BOOLEAN')
_m.object = ob_plane_014
_m = ob_plane_019.modifiers.new('Boolean.005', 'BOOLEAN')
_m.object = ob_plane_015
_m = ob_plane_019.modifiers.new('Boolean.006', 'BOOLEAN')
_m.object = ob_plane_016
_m = ob_plane_019.modifiers.new('Boolean.007', 'BOOLEAN')
_m.object = ob_plane_017
_m = ob_plane_019.modifiers.new('Boolean.008', 'BOOLEAN')
_m.object = ob_plane_018
_m = ob_plane_019.modifiers.new('Auto Smooth', 'NODES')
_m.node_group = ng_auto_smooth
_gi = [s.identifier for s in ng_auto_smooth.interface.items_tree if s.item_type == 'SOCKET' and s.in_out == 'INPUT']
_m[_gi[1]] = 0.5236  # Angle
ob_cube.location = (-0.0313, -0.05059, 1.153)
ob_cube.scale = (2.251, 0.9135, 0.1021)
_m = ob_cube.modifiers.new('Subdivision', 'SUBSURF')
_m.levels = 4
_m = ob_cube.modifiers.new('Boolean', 'BOOLEAN')
_m.object = ob_cube_002
ob_cube_001.location = (-0.0313, -0.05059, 1.153)
ob_cube_001.scale = (2.251, 0.9135, 0.1207)

# ---- collection membership
scene.collection.objects.link(ob_empty)
scene.collection.objects.link(ob_cube_002)
col_keyplate_switchhole.objects.link(ob_plane_010)
col_keyplate_switchhole.objects.link(ob_plane_011)
col_keyplate_switchhole.objects.link(ob_plane_012)
col_keyplate_switchhole.objects.link(ob_plane_013)
col_keyplate_switchhole.objects.link(ob_plane_014)
col_keyplate_switchhole.objects.link(ob_plane_015)
col_keyplate_switchhole.objects.link(ob_plane_016)
col_keyplate_switchhole.objects.link(ob_plane_017)
col_keyplate_switchhole.objects.link(ob_plane_018)
col_keyplate_switchhole.objects.link(ob_plane_019)
col_case.objects.link(ob_cube)
col_case_001.objects.link(ob_cube_001)
def _layer_coll(name, lc=None):
    lc = lc or bpy.context.view_layer.layer_collection
    for c in lc.children:
        if c.name == name: return c
        r = _layer_coll(name, c)
        if r: return r
_layer_coll('case.001').exclude = True

# ---- scene / render settings (as saved in the file)
scene.frame_start = 1; scene.frame_end = 250; scene.frame_set(1)
scene.render.engine = 'BLENDER_EEVEE_NEXT'
scene.cycles.sampling_pattern = 'TABULATED_SOBOL'
scene.cycles.use_light_tree = False
scene.view_settings.view_transform = 'Filmic'
bpy.context.view_layer.update()

# ---- added for rendering (the .blend has no active camera and no usable light): camera, sun
cam_auto = bpy.data.cameras.new('AutoCamera')
cam_auto.lens = 50.0
cam_auto.sensor_width = 36.0
cam_auto.clip_end = 1000.0
ob_auto_camera = bpy.data.objects.new('AutoCamera', cam_auto)
scene.collection.objects.link(ob_auto_camera)
ob_auto_camera.location = (5.25735, -6.39285, 4.58984)
ob_auto_camera.rotation_euler = (1.09748, -7.21219e-08, 0.694738)
scene.camera = ob_auto_camera
light_auto_sun = bpy.data.lights.new('AutoSun', 'SUN')
light_auto_sun.energy = 3.0
light_auto_sun.angle = 0.0523599
ob_auto_sun = bpy.data.objects.new('AutoSun', light_auto_sun)
scene.collection.objects.link(ob_auto_sun)
ob_auto_sun.rotation_euler = (0.872665, 0.174533, 0.523599)
bpy.context.view_layer.update()
